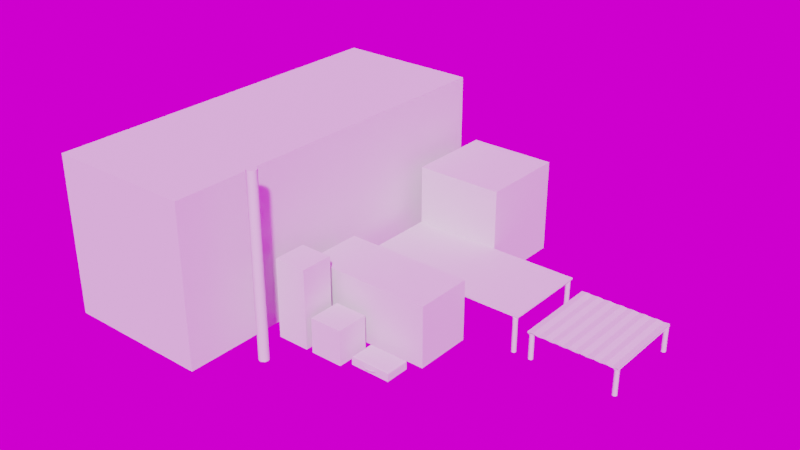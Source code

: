 # Source: Crates.blend  (saved by Blender 2.92.15; exported with 4.5.12 LTS)
import bpy
from mathutils import Matrix  # noqa: F401  (used for matrix-valued properties, if any)

bpy.ops.wm.read_factory_settings(use_empty=True)
scene = bpy.context.scene
scene.name = 'Scene'

# ---- collections
col_collection = bpy.data.collections.new('Collection'); scene.collection.children.link(col_collection)

# ---- images (referenced by path relative to the original .blend; pixels are not part of the script)
import os
ASSET_DIR = os.environ.get("B2B_ASSET_DIR", "")  # directory of the original .blend (textures are referenced by path, not embedded)
HERE = os.path.dirname(os.path.abspath(__file__))  # packed textures are extracted next to this script under _unpacked/

def load_image(name, relpath, width, height, colorspace="sRGB"):
    """Load a texture the original file referenced (path relative to the .blend, or extracted next to this script)."""
    p = next((c for c in (os.path.join(HERE, relpath), os.path.join(ASSET_DIR, relpath)) if relpath and os.path.exists(c)), "")
    if p:
        img = bpy.data.images.load(p, check_existing=True)
        img.name = name
    else:  # same state as the original file: an image datablock whose file is absent (Cycles renders it pink)
        img = bpy.data.images.new(name, width, height)
        img.source = "FILE"
        img.filepath = "//" + (relpath or name)
    img.colorspace_settings.name = colorspace
    return img
img_peppermint_powerplant_4k_hdr = load_image('peppermint_powerplant_4k.hdr', 'peppermint_powerplant_4k.hdr', 1024, 1024, 'Linear Rec.709')

# ---- node groups
ng_auto_smooth = bpy.data.node_groups.new('Auto Smooth', 'GeometryNodeTree')
_s = ng_auto_smooth.interface.new_socket(name='Geometry', in_out='OUTPUT', socket_type='NodeSocketGeometry')
_s = ng_auto_smooth.interface.new_socket(name='Geometry', in_out='INPUT', socket_type='NodeSocketGeometry')
_s = ng_auto_smooth.interface.new_socket(name='Angle', in_out='INPUT', socket_type='NodeSocketFloat')
_s.subtype = 'ANGLE'
_s.min_value = 0.0
_s.max_value = 3.142
ng_auto_smooth.is_modifier = True
_N = ng_auto_smooth.nodes; _L = ng_auto_smooth.links
n0 = _N.new('NodeGroupOutput'); n0.name = 'Group Output'; n0.location = (480, -100)
n1 = _N.new('NodeGroupInput'); n1.name = 'Group Input'; n1.location = (-420, -300)
n2 = _N.new('NodeGroupInput'); n2.name = 'Group Input.001'; n2.location = (-60, -100)
n3 = _N.new('GeometryNodeSetShadeSmooth'); n3.name = 'Set Shade Smooth'; n3.location = (120, -100)
n3.domain = 'EDGE'
n4 = _N.new('GeometryNodeSetShadeSmooth'); n4.name = 'Set Shade Smooth.001'; n4.location = (300, -100)
n5 = _N.new('GeometryNodeInputMeshEdgeAngle'); n5.name = 'Edge Angle'; n5.location = (-420, -220)
n6 = _N.new('GeometryNodeInputEdgeSmooth'); n6.name = 'Is Edge Smooth'; n6.location = (-60, -160)
n7 = _N.new('GeometryNodeInputShadeSmooth'); n7.name = 'Is Face Smooth'; n7.location = (-240, -340)
n8 = _N.new('FunctionNodeBooleanMath'); n8.name = 'Boolean Math'; n8.location = (-60, -220)
n9 = _N.new('FunctionNodeCompare'); n9.name = 'Compare'; n9.location = (-240, -180)
n9.operation = 'LESS_EQUAL'
_L.new(n5.outputs[0], n9.inputs[0])
_L.new(n4.outputs[0], n0.inputs[0])
_L.new(n1.outputs[1], n9.inputs[1])
_L.new(n9.outputs[0], n8.inputs[0])
_L.new(n7.outputs[0], n8.inputs[1])
_L.new(n2.outputs[0], n3.inputs[0])
_L.new(n6.outputs[0], n3.inputs[1])
_L.new(n3.outputs[0], n4.inputs[0])
_L.new(n8.outputs[0], n3.inputs[2])
n0.is_active_output = True

# ---- world
world_world = bpy.data.worlds.new('World'); scene.world = world_world
world_world.use_nodes = True; world_world.node_tree.nodes.clear()
_N = world_world.node_tree.nodes; _L = world_world.node_tree.links
n0 = _N.new('ShaderNodeOutputWorld'); n0.name = 'World Output'; n0.location = (300, 300)
n1 = _N.new('ShaderNodeBackground'); n1.name = 'Background'; n1.location = (-35, 356)
n2 = _N.new('ShaderNodeTexEnvironment'); n2.name = 'Environment Texture.001'; n2.location = (-568, 420)
n2.image = img_peppermint_powerplant_4k_hdr
n3 = _N.new('ShaderNodeMapping'); n3.name = 'Mapping.001'; n3.location = (-895, 457)
n3.width = 240
n4 = _N.new('ShaderNodeTexCoord'); n4.name = 'Texture Coordinate.001'; n4.location = (-1108, 439)
n5 = _N.new('ShaderNodeHueSaturation'); n5.name = 'Hue Saturation Value'; n5.location = (-248, 358)
_L.new(n1.outputs[0], n0.inputs[0])
_L.new(n2.outputs[0], n5.inputs[4])
_L.new(n3.outputs[0], n2.inputs[0])
_L.new(n4.outputs[0], n3.inputs[0])
_L.new(n5.outputs[0], n1.inputs[0])
n0.is_active_output = True
world_world.color = (0.05088, 0.05088, 0.05088)
world_world.use_sun_shadow = False
world_world.sun_shadow_jitter_overblur = 0.0

# ---- meshes
me_cube_287 = bpy.data.meshes.new('Cube.287')
me_cube_287.from_pydata([(1.0, 1.0, 1.0), (1.0, 1.0, -1.0), (1.0, -1.0, 1.0), (1.0, -1.0, -1.0), (-1.0, 1.0, 1.0), (-1.0, 1.0, -1.0), (-1.0, -1.0, 1.0), (-1.0, -1.0, -1.0)], [], [(5, 1, 3, 7), (7, 6, 4, 5), (3, 2, 6, 7), (0, 4, 6, 2), (1, 0, 2, 3), (5, 4, 0, 1)])
_uv = me_cube_287.uv_layers.new(name='UVMap')
_uv.uv.foreach_set('vector', [0.125, 0.5, 0.375, 0.5, 0.375, 0.75, 0.125, 0.75, 0.375, 0.0, 0.625, 0.0, 0.625, 0.25, 0.375, 0.25, 0.375, 0.75, 0.625, 0.75, 0.625, 1.0, 0.375, 1.0, 0.625, 0.5, 0.875, 0.5, 0.875, 0.75, 0.625, 0.75, 0.375, 0.5, 0.625, 0.5, 0.625, 0.75, 0.375, 0.75, 0.375, 0.25, 0.625, 0.25, 0.625, 0.5, 0.375, 0.5])
me_cube_287.use_remesh_fix_poles = True
me_cube_287.use_remesh_preserve_attributes = False
me_cube_287.use_mirror_vertex_groups = False
me_cube_287.update()
me_cylinder_005 = bpy.data.meshes.new('Cylinder.005')
me_cylinder_005.from_pydata([(1.377, 0.6781, -0.8599), (1.377, 0.6781, -8.853e-07), (1.377, 0.7154, -0.8599), (1.377, 0.7154, -8.853e-07), (1.396, 0.7104, -0.8599), (1.396, 0.7104, -8.853e-07), (1.41, 0.6967, -0.8599), (1.41, 0.6967, -8.853e-07), (1.415, 0.6781, -0.8599), (1.415, 0.6781, -8.853e-07), (1.41, 0.6595, -0.8599), (1.41, 0.6595, -8.853e-07), (1.396, 0.6459, -0.8599), (1.396, 0.6459, -8.853e-07), (1.377, 0.6409, -0.8599), (1.377, 0.6409, -8.853e-07), (1.359, 0.6459, -0.8599), (1.359, 0.6459, -8.853e-07), (1.345, 0.6595, -0.8599), (1.345, 0.6595, -8.853e-07), (1.34, 0.6781, -0.8599), (1.34, 0.6781, -8.853e-07), (1.345, 0.6967, -0.8599), (1.345, 0.6967, -8.853e-07), (1.359, 0.7104, -0.8599), (1.359, 0.7104, -8.853e-07), (0.0402, -0.7144, -0.864), (0.0402, 0.6985, -0.864), (0.0402, -0.7144, -0.9013), (0.0402, 0.6985, -0.9013), (0.05883, -0.7144, -0.8963), (0.05883, 0.6985, -0.8963), (0.07246, -0.7144, -0.8827), (0.07246, 0.6985, -0.8827), (0.07745, -0.7144, -0.864), (0.07745, 0.6985, -0.864), (0.07246, -0.7144, -0.8454), (0.07246, 0.6985, -0.8454), (0.05883, -0.7144, -0.8318), (0.05883, 0.6985, -0.8318), (0.0402, -0.7144, -0.8268), (0.0402, 0.6985, -0.8268), (0.02158, -0.7144, -0.8318), (0.02158, 0.6985, -0.8318), (0.007947, -0.7144, -0.8454), (0.007947, 0.6985, -0.8454), (0.002957, -0.7144, -0.864), (0.002957, 0.6985, -0.864), (0.007947, -0.7144, -0.8827), (0.007947, 0.6985, -0.8827), (0.02158, -0.7144, -0.8963), (0.02158, 0.6985, -0.8963), (1.377, -0.7144, -0.864), (1.377, 0.6985, -0.864), (1.377, -0.7144, -0.9013), (1.377, 0.6985, -0.9013), (1.396, -0.7144, -0.8963), (1.396, 0.6985, -0.8963), (1.41, -0.7144, -0.8827), (1.41, 0.6985, -0.8827), (1.415, -0.7144, -0.864), (1.415, 0.6985, -0.864), (1.41, -0.7144, -0.8454), (1.41, 0.6985, -0.8454), (1.396, -0.7144, -0.8318), (1.396, 0.6985, -0.8318), (1.377, -0.7144, -0.8268), (1.377, 0.6985, -0.8268), (1.359, -0.7144, -0.8318), (1.359, 0.6985, -0.8318), (1.345, -0.7144, -0.8454), (1.345, 0.6985, -0.8454), (1.34, -0.7144, -0.864), (1.34, 0.6985, -0.864), (1.345, -0.7144, -0.8827), (1.345, 0.6985, -0.8827), (1.359, -0.7144, -0.8963), (1.359, 0.6985, -0.8963), (1.377, -0.6781, -0.8599), (1.377, -0.6781, -1.022e-06), (1.377, -0.6409, -0.8599), (1.377, -0.6409, -1.022e-06), (1.396, -0.6459, -0.8599), (1.396, -0.6459, -1.022e-06), (1.41, -0.6595, -0.8599), (1.41, -0.6595, -1.022e-06), (1.415, -0.6781, -0.8599), (1.415, -0.6781, -1.022e-06), (1.41, -0.6968, -0.8599), (1.41, -0.6968, -1.022e-06), (1.396, -0.7104, -0.8599), (1.396, -0.7104, -1.022e-06), (1.377, -0.7154, -0.8599), (1.377, -0.7154, -1.022e-06), (1.359, -0.7104, -0.8599), (1.359, -0.7104, -1.022e-06), (1.345, -0.6968, -0.8599), (1.345, -0.6968, -1.022e-06), (1.34, -0.6781, -0.8599), (1.34, -0.6781, -1.022e-06), (1.345, -0.6595, -0.8599), (1.345, -0.6595, -1.022e-06), (1.359, -0.6459, -0.8599), (1.359, -0.6459, -1.022e-06), (0.04519, 0.6781, -0.8599), (0.04519, 0.6781, -1.464e-06), (0.04519, 0.7154, -0.8599), (0.04519, 0.7154, -1.464e-06), (0.06382, 0.7104, -0.8599), (0.06382, 0.7104, -1.464e-06), (0.07745, 0.6967, -0.8599), (0.07745, 0.6967, -1.464e-06), (0.08244, 0.6781, -0.8599), (0.08244, 0.6781, -1.464e-06), (0.07745, 0.6595, -0.8599), (0.07745, 0.6595, -1.464e-06), (0.06382, 0.6459, -0.8599), (0.06382, 0.6459, -1.464e-06), (0.04519, 0.6409, -0.8599), (0.04519, 0.6409, -1.464e-06), (0.02657, 0.6459, -0.8599), (0.02657, 0.6459, -1.464e-06), (0.01294, 0.6595, -0.8599), (0.01294, 0.6595, -1.464e-06), (0.007947, 0.6781, -0.8599), (0.007947, 0.6781, -1.464e-06), (0.01294, 0.6967, -0.8599), (0.01294, 0.6967, -1.464e-06), (0.02657, 0.7104, -0.8599), (0.02657, 0.7104, -1.464e-06), (0.04519, -0.6781, -0.8599), (0.04519, -0.6781, -1.022e-06), (0.04519, -0.6409, -0.8599), (0.04519, -0.6409, -1.022e-06), (0.06382, -0.6459, -0.8599), (0.06382, -0.6459, -1.022e-06), (0.07745, -0.6595, -0.8599), (0.07745, -0.6595, -1.022e-06), (0.08244, -0.6781, -0.8599), (0.08244, -0.6781, -1.022e-06), (0.07745, -0.6968, -0.8599), (0.07745, -0.6968, -1.022e-06), (0.06382, -0.7104, -0.8599), (0.06382, -0.7104, -1.022e-06), (0.04519, -0.7154, -0.8599), (0.04519, -0.7154, -1.022e-06), (0.02657, -0.7104, -0.8599), (0.02657, -0.7104, -1.022e-06), (0.01294, -0.6968, -0.8599), (0.01294, -0.6968, -1.022e-06), (0.007947, -0.6781, -0.8599), (0.007947, -0.6781, -1.022e-06), (0.01294, -0.6595, -0.8599), (0.01294, -0.6595, -1.022e-06), (0.02657, -0.6459, -0.8599), (0.02657, -0.6459, -1.022e-06), (0.007947, 0.6985, -0.8827), (0.007947, 0.6985, -0.9313), (0.007947, -0.7144, -0.8827), (0.007947, -0.7144, -0.9313), (1.431, 0.6985, -0.8607), (1.431, 0.6985, -0.9093), (1.431, -0.7144, -0.8607), (1.431, -0.7144, -0.9093), (1.336, -0.7144, -0.8827), (1.241, -0.7144, -0.8607), (1.146, -0.7144, -0.8827), (1.051, -0.7144, -0.8607), (0.9565, -0.7144, -0.8827), (0.8616, -0.7144, -0.8607), (0.7668, -0.7144, -0.8827), (0.6719, -0.7144, -0.8607), (0.5771, -0.7144, -0.8827), (0.4822, -0.7144, -0.8607), (0.3874, -0.7144, -0.8827), (0.2925, -0.7144, -0.8607), (0.1977, -0.7144, -0.8827), (0.1028, -0.7144, -0.8607), (0.1028, -0.7144, -0.9093), (0.1977, -0.7144, -0.9313), (0.2925, -0.7144, -0.9093), (0.3874, -0.7144, -0.9313), (0.4822, -0.7144, -0.9093), (0.5771, -0.7144, -0.9313), (0.6719, -0.7144, -0.9093), (0.7668, -0.7144, -0.9313), (0.8616, -0.7144, -0.9093), (0.9565, -0.7144, -0.9313), (1.051, -0.7144, -0.9093), (1.146, -0.7144, -0.9313), (1.241, -0.7144, -0.9093), (1.336, -0.7144, -0.9313), (0.1028, 0.6985, -0.8607), (0.1977, 0.6985, -0.8827), (0.2925, 0.6985, -0.8607), (0.3874, 0.6985, -0.8827), (0.4822, 0.6985, -0.8607), (0.5771, 0.6985, -0.8827), (0.6719, 0.6985, -0.8607), (0.7668, 0.6985, -0.8827), (0.8616, 0.6985, -0.8607), (0.9565, 0.6985, -0.8827), (1.051, 0.6985, -0.8607), (1.146, 0.6985, -0.8827), (1.241, 0.6985, -0.8607), (1.336, 0.6985, -0.8827), (1.336, 0.6985, -0.9313), (1.241, 0.6985, -0.9093), (1.146, 0.6985, -0.9313), (1.051, 0.6985, -0.9093), (0.9565, 0.6985, -0.9313), (0.8616, 0.6985, -0.9093), (0.7668, 0.6985, -0.9313), (0.6719, 0.6985, -0.9093), (0.5771, 0.6985, -0.9313), (0.4822, 0.6985, -0.9093), (0.3874, 0.6985, -0.9313), (0.2925, 0.6985, -0.9093), (0.1977, 0.6985, -0.9313), (0.1028, 0.6985, -0.9093)], [], [(0, 2, 4), (1, 5, 3), (2, 3, 5, 4), (0, 4, 6), (1, 7, 5), (4, 5, 7, 6), (0, 6, 8), (1, 9, 7), (6, 7, 9, 8), (0, 8, 10), (1, 11, 9), (8, 9, 11, 10), (0, 10, 12), (1, 13, 11), (10, 11, 13, 12), (0, 12, 14), (1, 15, 13), (12, 13, 15, 14), (0, 14, 16), (1, 17, 15), (14, 15, 17, 16), (0, 16, 18), (1, 19, 17), (16, 17, 19, 18), (0, 18, 20), (1, 21, 19), (18, 19, 21, 20), (0, 20, 22), (1, 23, 21), (20, 21, 23, 22), (0, 22, 24), (1, 25, 23), (22, 23, 25, 24), (0, 24, 2), (1, 3, 25), (24, 25, 3, 2), (26, 28, 30), (27, 31, 29), (28, 29, 31, 30), (26, 30, 32), (27, 33, 31), (30, 31, 33, 32), (26, 32, 34), (27, 35, 33), (32, 33, 35, 34), (26, 34, 36), (27, 37, 35), (34, 35, 37, 36), (26, 36, 38), (27, 39, 37), (36, 37, 39, 38), (26, 38, 40), (27, 41, 39), (38, 39, 41, 40), (26, 40, 42), (27, 43, 41), (40, 41, 43, 42), (26, 42, 44), (27, 45, 43), (42, 43, 45, 44), (26, 44, 46), (27, 47, 45), (44, 45, 47, 46), (26, 46, 48), (27, 49, 47), (46, 47, 49, 48), (26, 48, 50), (27, 51, 49), (48, 49, 51, 50), (26, 50, 28), (27, 29, 51), (50, 51, 29, 28), (52, 54, 56), (53, 57, 55), (54, 55, 57, 56), (52, 56, 58), (53, 59, 57), (56, 57, 59, 58), (52, 58, 60), (53, 61, 59), (58, 59, 61, 60), (52, 60, 62), (53, 63, 61), (60, 61, 63, 62), (52, 62, 64), (53, 65, 63), (62, 63, 65, 64), (52, 64, 66), (53, 67, 65), (64, 65, 67, 66), (52, 66, 68), (53, 69, 67), (66, 67, 69, 68), (52, 68, 70), (53, 71, 69), (68, 69, 71, 70), (52, 70, 72), (53, 73, 71), (70, 71, 73, 72), (52, 72, 74), (53, 75, 73), (72, 73, 75, 74), (52, 74, 76), (53, 77, 75), (74, 75, 77, 76), (52, 76, 54), (53, 55, 77), (76, 77, 55, 54), (78, 80, 82), (79, 83, 81), (80, 81, 83, 82), (78, 82, 84), (79, 85, 83), (82, 83, 85, 84), (78, 84, 86), (79, 87, 85), (84, 85, 87, 86), (78, 86, 88), (79, 89, 87), (86, 87, 89, 88), (78, 88, 90), (79, 91, 89), (88, 89, 91, 90), (78, 90, 92), (79, 93, 91), (90, 91, 93, 92), (78, 92, 94), (79, 95, 93), (92, 93, 95, 94), (78, 94, 96), (79, 97, 95), (94, 95, 97, 96), (78, 96, 98), (79, 99, 97), (96, 97, 99, 98), (78, 98, 100), (79, 101, 99), (98, 99, 101, 100), (78, 100, 102), (79, 103, 101), (100, 101, 103, 102), (78, 102, 80), (79, 81, 103), (102, 103, 81, 80), (104, 106, 108), (105, 109, 107), (106, 107, 109, 108), (104, 108, 110), (105, 111, 109), (108, 109, 111, 110), (104, 110, 112), (105, 113, 111), (110, 111, 113, 112), (104, 112, 114), (105, 115, 113), (112, 113, 115, 114), (104, 114, 116), (105, 117, 115), (114, 115, 117, 116), (104, 116, 118), (105, 119, 117), (116, 117, 119, 118), (104, 118, 120), (105, 121, 119), (118, 119, 121, 120), (104, 120, 122), (105, 123, 121), (120, 121, 123, 122), (104, 122, 124), (105, 125, 123), (122, 123, 125, 124), (104, 124, 126), (105, 127, 125), (124, 125, 127, 126), (104, 126, 128), (105, 129, 127), (126, 127, 129, 128), (104, 128, 106), (105, 107, 129), (128, 129, 107, 106), (130, 132, 134), (131, 135, 133), (132, 133, 135, 134), (130, 134, 136), (131, 137, 135), (134, 135, 137, 136), (130, 136, 138), (131, 139, 137), (136, 137, 139, 138), (130, 138, 140), (131, 141, 139), (138, 139, 141, 140), (130, 140, 142), (131, 143, 141), (140, 141, 143, 142), (130, 142, 144), (131, 145, 143), (142, 143, 145, 144), (130, 144, 146), (131, 147, 145), (144, 145, 147, 146), (130, 146, 148), (131, 149, 147), (146, 147, 149, 148), (130, 148, 150), (131, 151, 149), (148, 149, 151, 150), (130, 150, 152), (131, 153, 151), (150, 151, 153, 152), (130, 152, 154), (131, 155, 153), (152, 153, 155, 154), (130, 154, 132), (131, 133, 155), (154, 155, 133, 132), (156, 157, 159, 158), (164, 191, 163, 162), (162, 163, 161, 160), (192, 219, 157, 156), (164, 162, 160, 205), (178, 159, 157, 219), (163, 191, 206, 161), (191, 190, 207, 206), (190, 189, 208, 207), (189, 188, 209, 208), (188, 187, 210, 209), (187, 186, 211, 210), (186, 185, 212, 211), (185, 184, 213, 212), (184, 183, 214, 213), (183, 182, 215, 214), (182, 181, 216, 215), (181, 180, 217, 216), (180, 179, 218, 217), (179, 178, 219, 218), (158, 177, 192, 156), (177, 176, 193, 192), (176, 175, 194, 193), (175, 174, 195, 194), (174, 173, 196, 195), (173, 172, 197, 196), (172, 171, 198, 197), (171, 170, 199, 198), (170, 169, 200, 199), (169, 168, 201, 200), (168, 167, 202, 201), (167, 166, 203, 202), (166, 165, 204, 203), (165, 164, 205, 204), (160, 161, 206, 205), (205, 206, 207, 204), (204, 207, 208, 203), (203, 208, 209, 202), (202, 209, 210, 201), (201, 210, 211, 200), (200, 211, 212, 199), (199, 212, 213, 198), (198, 213, 214, 197), (197, 214, 215, 196), (196, 215, 216, 195), (195, 216, 217, 194), (194, 217, 218, 193), (193, 218, 219, 192), (158, 159, 178, 177), (177, 178, 179, 176), (176, 179, 180, 175), (175, 180, 181, 174), (174, 181, 182, 173), (173, 182, 183, 172), (172, 183, 184, 171), (171, 184, 185, 170), (170, 185, 186, 169), (169, 186, 187, 168), (168, 187, 188, 167), (167, 188, 189, 166), (166, 189, 190, 165), (165, 190, 191, 164)])
_uv = me_cylinder_005.uv_layers.new(name='UVMap')
_uv.uv.foreach_set('vector', [0.75, 0.25, 0.75, 0.49, 0.87, 0.4578, 0.25, 0.25, 0.37, 0.4578, 0.25, 0.49, 1.0, 0.5, 1.0, 1.0, 0.9167, 1.0, 0.9167, 0.5, 0.75, 0.25, 0.87, 0.4578, 0.9578, 0.37, 0.25, 0.25, 0.4578, 0.37, 0.37, 0.4578, 0.9167, 0.5, 0.9167, 1.0, 0.8333, 1.0, 0.8333, 0.5, 0.75, 0.25, 0.9578, 0.37, 0.99, 0.25, 0.25, 0.25, 0.49, 0.25, 0.4578, 0.37, 0.8333, 0.5, 0.8333, 1.0, 0.75, 1.0, 0.75, 0.5, 0.75, 0.25, 0.99, 0.25, 0.9578, 0.13, 0.25, 0.25, 0.4578, 0.13, 0.49, 0.25, 0.75, 0.5, 0.75, 1.0, 0.6667, 1.0, 0.6667, 0.5, 0.75, 0.25, 0.9578, 0.13, 0.87, 0.04215, 0.25, 0.25, 0.37, 0.04215, 0.4578, 0.13, 0.6667, 0.5, 0.6667, 1.0, 0.5833, 1.0, 0.5833, 0.5, 0.75, 0.25, 0.87, 0.04215, 0.75, 0.01, 0.25, 0.25, 0.25, 0.01, 0.37, 0.04215, 0.5833, 0.5, 0.5833, 1.0, 0.5, 1.0, 0.5, 0.5, 0.75, 0.25, 0.75, 0.01, 0.63, 0.04215, 0.25, 0.25, 0.13, 0.04215, 0.25, 0.01, 0.5, 0.5, 0.5, 1.0, 0.4167, 1.0, 0.4167, 0.5, 0.75, 0.25, 0.63, 0.04215, 0.5422, 0.13, 0.25, 0.25, 0.04215, 0.13, 0.13, 0.04215, 0.4167, 0.5, 0.4167, 1.0, 0.3333, 1.0, 0.3333, 0.5, 0.75, 0.25, 0.5422, 0.13, 0.51, 0.25, 0.25, 0.25, 0.01, 0.25, 0.04215, 0.13, 0.3333, 0.5, 0.3333, 1.0, 0.25, 1.0, 0.25, 0.5, 0.75, 0.25, 0.51, 0.25, 0.5422, 0.37, 0.25, 0.25, 0.04215, 0.37, 0.01, 0.25, 0.25, 0.5, 0.25, 1.0, 0.1667, 1.0, 0.1667, 0.5, 0.75, 0.25, 0.5422, 0.37, 0.63, 0.4578, 0.25, 0.25, 0.13, 0.4578, 0.04215, 0.37, 0.1667, 0.5, 0.1667, 1.0, 0.08333, 1.0, 0.08333, 0.5, 0.75, 0.25, 0.63, 0.4578, 0.75, 0.49, 0.25, 0.25, 0.25, 0.49, 0.13, 0.4578, 0.08333, 0.5, 0.08333, 1.0, 7.451e-08, 1.0, 7.451e-08, 0.5, 0.75, 0.25, 0.75, 0.49, 0.87, 0.4578, 0.25, 0.25, 0.37, 0.4578, 0.25, 0.49, 1.0, 0.5, 1.0, 1.0, 0.9167, 1.0, 0.9167, 0.5, 0.75, 0.25, 0.87, 0.4578, 0.9578, 0.37, 0.25, 0.25, 0.4578, 0.37, 0.37, 0.4578, 0.9167, 0.5, 0.9167, 1.0, 0.8333, 1.0, 0.8333, 0.5, 0.75, 0.25, 0.9578, 0.37, 0.99, 0.25, 0.25, 0.25, 0.49, 0.25, 0.4578, 0.37, 0.8333, 0.5, 0.8333, 1.0, 0.75, 1.0, 0.75, 0.5, 0.75, 0.25, 0.99, 0.25, 0.9578, 0.13, 0.25, 0.25, 0.4578, 0.13, 0.49, 0.25, 0.75, 0.5, 0.75, 1.0, 0.6667, 1.0, 0.6667, 0.5, 0.75, 0.25, 0.9578, 0.13, 0.87, 0.04215, 0.25, 0.25, 0.37, 0.04215, 0.4578, 0.13, 0.6667, 0.5, 0.6667, 1.0, 0.5833, 1.0, 0.5833, 0.5, 0.75, 0.25, 0.87, 0.04215, 0.75, 0.01, 0.25, 0.25, 0.25, 0.01, 0.37, 0.04215, 0.5833, 0.5, 0.5833, 1.0, 0.5, 1.0, 0.5, 0.5, 0.75, 0.25, 0.75, 0.01, 0.63, 0.04215, 0.25, 0.25, 0.13, 0.04215, 0.25, 0.01, 0.5, 0.5, 0.5, 1.0, 0.4167, 1.0, 0.4167, 0.5, 0.75, 0.25, 0.63, 0.04215, 0.5422, 0.13, 0.25, 0.25, 0.04215, 0.13, 0.13, 0.04215, 0.4167, 0.5, 0.4167, 1.0, 0.3333, 1.0, 0.3333, 0.5, 0.75, 0.25, 0.5422, 0.13, 0.51, 0.25, 0.25, 0.25, 0.01, 0.25, 0.04215, 0.13, 0.3333, 0.5, 0.3333, 1.0, 0.25, 1.0, 0.25, 0.5, 0.75, 0.25, 0.51, 0.25, 0.5422, 0.37, 0.25, 0.25, 0.04215, 0.37, 0.01, 0.25, 0.25, 0.5, 0.25, 1.0, 0.1667, 1.0, 0.1667, 0.5, 0.75, 0.25, 0.5422, 0.37, 0.63, 0.4578, 0.25, 0.25, 0.13, 0.4578, 0.04215, 0.37, 0.1667, 0.5, 0.1667, 1.0, 0.08333, 1.0, 0.08333, 0.5, 0.75, 0.25, 0.63, 0.4578, 0.75, 0.49, 0.25, 0.25, 0.25, 0.49, 0.13, 0.4578, 0.08333, 0.5, 0.08333, 1.0, 7.451e-08, 1.0, 7.451e-08, 0.5, 0.75, 0.25, 0.75, 0.49, 0.87, 0.4578, 0.25, 0.25, 0.37, 0.4578, 0.25, 0.49, 1.0, 0.5, 1.0, 1.0, 0.9167, 1.0, 0.9167, 0.5, 0.75, 0.25, 0.87, 0.4578, 0.9578, 0.37, 0.25, 0.25, 0.4578, 0.37, 0.37, 0.4578, 0.9167, 0.5, 0.9167, 1.0, 0.8333, 1.0, 0.8333, 0.5, 0.75, 0.25, 0.9578, 0.37, 0.99, 0.25, 0.25, 0.25, 0.49, 0.25, 0.4578, 0.37, 0.8333, 0.5, 0.8333, 1.0, 0.75, 1.0, 0.75, 0.5, 0.75, 0.25, 0.99, 0.25, 0.9578, 0.13, 0.25, 0.25, 0.4578, 0.13, 0.49, 0.25, 0.75, 0.5, 0.75, 1.0, 0.6667, 1.0, 0.6667, 0.5, 0.75, 0.25, 0.9578, 0.13, 0.87, 0.04215, 0.25, 0.25, 0.37, 0.04215, 0.4578, 0.13, 0.6667, 0.5, 0.6667, 1.0, 0.5833, 1.0, 0.5833, 0.5, 0.75, 0.25, 0.87, 0.04215, 0.75, 0.01, 0.25, 0.25, 0.25, 0.01, 0.37, 0.04215, 0.5833, 0.5, 0.5833, 1.0, 0.5, 1.0, 0.5, 0.5, 0.75, 0.25, 0.75, 0.01, 0.63, 0.04215, 0.25, 0.25, 0.13, 0.04215, 0.25, 0.01, 0.5, 0.5, 0.5, 1.0, 0.4167, 1.0, 0.4167, 0.5, 0.75, 0.25, 0.63, 0.04215, 0.5422, 0.13, 0.25, 0.25, 0.04215, 0.13, 0.13, 0.04215, 0.4167, 0.5, 0.4167, 1.0, 0.3333, 1.0, 0.3333, 0.5, 0.75, 0.25, 0.5422, 0.13, 0.51, 0.25, 0.25, 0.25, 0.01, 0.25, 0.04215, 0.13, 0.3333, 0.5, 0.3333, 1.0, 0.25, 1.0, 0.25, 0.5, 0.75, 0.25, 0.51, 0.25, 0.5422, 0.37, 0.25, 0.25, 0.04215, 0.37, 0.01, 0.25, 0.25, 0.5, 0.25, 1.0, 0.1667, 1.0, 0.1667, 0.5, 0.75, 0.25, 0.5422, 0.37, 0.63, 0.4578, 0.25, 0.25, 0.13, 0.4578, 0.04215, 0.37, 0.1667, 0.5, 0.1667, 1.0, 0.08333, 1.0, 0.08333, 0.5, 0.75, 0.25, 0.63, 0.4578, 0.75, 0.49, 0.25, 0.25, 0.25, 0.49, 0.13, 0.4578, 0.08333, 0.5, 0.08333, 1.0, 7.451e-08, 1.0, 7.451e-08, 0.5, 0.75, 0.25, 0.75, 0.49, 0.87, 0.4578, 0.25, 0.25, 0.37, 0.4578, 0.25, 0.49, 1.0, 0.5, 1.0, 1.0, 0.9167, 1.0, 0.9167, 0.5, 0.75, 0.25, 0.87, 0.4578, 0.9578, 0.37, 0.25, 0.25, 0.4578, 0.37, 0.37, 0.4578, 0.9167, 0.5, 0.9167, 1.0, 0.8333, 1.0, 0.8333, 0.5, 0.75, 0.25, 0.9578, 0.37, 0.99, 0.25, 0.25, 0.25, 0.49, 0.25, 0.4578, 0.37, 0.8333, 0.5, 0.8333, 1.0, 0.75, 1.0, 0.75, 0.5, 0.75, 0.25, 0.99, 0.25, 0.9578, 0.13, 0.25, 0.25, 0.4578, 0.13, 0.49, 0.25, 0.75, 0.5, 0.75, 1.0, 0.6667, 1.0, 0.6667, 0.5, 0.75, 0.25, 0.9578, 0.13, 0.87, 0.04215, 0.25, 0.25, 0.37, 0.04215, 0.4578, 0.13, 0.6667, 0.5, 0.6667, 1.0, 0.5833, 1.0, 0.5833, 0.5, 0.75, 0.25, 0.87, 0.04215, 0.75, 0.01, 0.25, 0.25, 0.25, 0.01, 0.37, 0.04215, 0.5833, 0.5, 0.5833, 1.0, 0.5, 1.0, 0.5, 0.5, 0.75, 0.25, 0.75, 0.01, 0.63, 0.04215, 0.25, 0.25, 0.13, 0.04215, 0.25, 0.01, 0.5, 0.5, 0.5, 1.0, 0.4167, 1.0, 0.4167, 0.5, 0.75, 0.25, 0.63, 0.04215, 0.5422, 0.13, 0.25, 0.25, 0.04215, 0.13, 0.13, 0.04215, 0.4167, 0.5, 0.4167, 1.0, 0.3333, 1.0, 0.3333, 0.5, 0.75, 0.25, 0.5422, 0.13, 0.51, 0.25, 0.25, 0.25, 0.01, 0.25, 0.04215, 0.13, 0.3333, 0.5, 0.3333, 1.0, 0.25, 1.0, 0.25, 0.5, 0.75, 0.25, 0.51, 0.25, 0.5422, 0.37, 0.25, 0.25, 0.04215, 0.37, 0.01, 0.25, 0.25, 0.5, 0.25, 1.0, 0.1667, 1.0, 0.1667, 0.5, 0.75, 0.25, 0.5422, 0.37, 0.63, 0.4578, 0.25, 0.25, 0.13, 0.4578, 0.04215, 0.37, 0.1667, 0.5, 0.1667, 1.0, 0.08333, 1.0, 0.08333, 0.5, 0.75, 0.25, 0.63, 0.4578, 0.75, 0.49, 0.25, 0.25, 0.25, 0.49, 0.13, 0.4578, 0.08333, 0.5, 0.08333, 1.0, 7.451e-08, 1.0, 7.451e-08, 0.5, 0.75, 0.25, 0.75, 0.49, 0.87, 0.4578, 0.25, 0.25, 0.37, 0.4578, 0.25, 0.49, 1.0, 0.5, 1.0, 1.0, 0.9167, 1.0, 0.9167, 0.5, 0.75, 0.25, 0.87, 0.4578, 0.9578, 0.37, 0.25, 0.25, 0.4578, 0.37, 0.37, 0.4578, 0.9167, 0.5, 0.9167, 1.0, 0.8333, 1.0, 0.8333, 0.5, 0.75, 0.25, 0.9578, 0.37, 0.99, 0.25, 0.25, 0.25, 0.49, 0.25, 0.4578, 0.37, 0.8333, 0.5, 0.8333, 1.0, 0.75, 1.0, 0.75, 0.5, 0.75, 0.25, 0.99, 0.25, 0.9578, 0.13, 0.25, 0.25, 0.4578, 0.13, 0.49, 0.25, 0.75, 0.5, 0.75, 1.0, 0.6667, 1.0, 0.6667, 0.5, 0.75, 0.25, 0.9578, 0.13, 0.87, 0.04215, 0.25, 0.25, 0.37, 0.04215, 0.4578, 0.13, 0.6667, 0.5, 0.6667, 1.0, 0.5833, 1.0, 0.5833, 0.5, 0.75, 0.25, 0.87, 0.04215, 0.75, 0.01, 0.25, 0.25, 0.25, 0.01, 0.37, 0.04215, 0.5833, 0.5, 0.5833, 1.0, 0.5, 1.0, 0.5, 0.5, 0.75, 0.25, 0.75, 0.01, 0.63, 0.04215, 0.25, 0.25, 0.13, 0.04215, 0.25, 0.01, 0.5, 0.5, 0.5, 1.0, 0.4167, 1.0, 0.4167, 0.5, 0.75, 0.25, 0.63, 0.04215, 0.5422, 0.13, 0.25, 0.25, 0.04215, 0.13, 0.13, 0.04215, 0.4167, 0.5, 0.4167, 1.0, 0.3333, 1.0, 0.3333, 0.5, 0.75, 0.25, 0.5422, 0.13, 0.51, 0.25, 0.25, 0.25, 0.01, 0.25, 0.04215, 0.13, 0.3333, 0.5, 0.3333, 1.0, 0.25, 1.0, 0.25, 0.5, 0.75, 0.25, 0.51, 0.25, 0.5422, 0.37, 0.25, 0.25, 0.04215, 0.37, 0.01, 0.25, 0.25, 0.5, 0.25, 1.0, 0.1667, 1.0, 0.1667, 0.5, 0.75, 0.25, 0.5422, 0.37, 0.63, 0.4578, 0.25, 0.25, 0.13, 0.4578, 0.04215, 0.37, 0.1667, 0.5, 0.1667, 1.0, 0.08333, 1.0, 0.08333, 0.5, 0.75, 0.25, 0.63, 0.4578, 0.75, 0.49, 0.25, 0.25, 0.25, 0.49, 0.13, 0.4578, 0.08333, 0.5, 0.08333, 1.0, 7.451e-08, 1.0, 7.451e-08, 0.5, 0.75, 0.25, 0.75, 0.49, 0.87, 0.4578, 0.25, 0.25, 0.37, 0.4578, 0.25, 0.49, 1.0, 0.5, 1.0, 1.0, 0.9167, 1.0, 0.9167, 0.5, 0.75, 0.25, 0.87, 0.4578, 0.9578, 0.37, 0.25, 0.25, 0.4578, 0.37, 0.37, 0.4578, 0.9167, 0.5, 0.9167, 1.0, 0.8333, 1.0, 0.8333, 0.5, 0.75, 0.25, 0.9578, 0.37, 0.99, 0.25, 0.25, 0.25, 0.49, 0.25, 0.4578, 0.37, 0.8333, 0.5, 0.8333, 1.0, 0.75, 1.0, 0.75, 0.5, 0.75, 0.25, 0.99, 0.25, 0.9578, 0.13, 0.25, 0.25, 0.4578, 0.13, 0.49, 0.25, 0.75, 0.5, 0.75, 1.0, 0.6667, 1.0, 0.6667, 0.5, 0.75, 0.25, 0.9578, 0.13, 0.87, 0.04215, 0.25, 0.25, 0.37, 0.04215, 0.4578, 0.13, 0.6667, 0.5, 0.6667, 1.0, 0.5833, 1.0, 0.5833, 0.5, 0.75, 0.25, 0.87, 0.04215, 0.75, 0.01, 0.25, 0.25, 0.25, 0.01, 0.37, 0.04215, 0.5833, 0.5, 0.5833, 1.0, 0.5, 1.0, 0.5, 0.5, 0.75, 0.25, 0.75, 0.01, 0.63, 0.04215, 0.25, 0.25, 0.13, 0.04215, 0.25, 0.01, 0.5, 0.5, 0.5, 1.0, 0.4167, 1.0, 0.4167, 0.5, 0.75, 0.25, 0.63, 0.04215, 0.5422, 0.13, 0.25, 0.25, 0.04215, 0.13, 0.13, 0.04215, 0.4167, 0.5, 0.4167, 1.0, 0.3333, 1.0, 0.3333, 0.5, 0.75, 0.25, 0.5422, 0.13, 0.51, 0.25, 0.25, 0.25, 0.01, 0.25, 0.04215, 0.13, 0.3333, 0.5, 0.3333, 1.0, 0.25, 1.0, 0.25, 0.5, 0.75, 0.25, 0.51, 0.25, 0.5422, 0.37, 0.25, 0.25, 0.04215, 0.37, 0.01, 0.25, 0.25, 0.5, 0.25, 1.0, 0.1667, 1.0, 0.1667, 0.5, 0.75, 0.25, 0.5422, 0.37, 0.63, 0.4578, 0.25, 0.25, 0.13, 0.4578, 0.04215, 0.37, 0.1667, 0.5, 0.1667, 1.0, 0.08333, 1.0, 0.08333, 0.5, 0.75, 0.25, 0.63, 0.4578, 0.75, 0.49, 0.25, 0.25, 0.25, 0.49, 0.13, 0.4578, 0.08333, 0.5, 0.08333, 1.0, 7.451e-08, 1.0, 7.451e-08, 0.5, 0.375, 0.0, 0.625, 0.0, 0.625, 0.25, 0.375, 0.25, 0.375, 0.4833, 0.625, 0.4833, 0.625, 0.5, 0.375, 0.5, 0.375, 0.5, 0.625, 0.5, 0.625, 0.75, 0.375, 0.75, 0.375, 0.9833, 0.625, 0.9833, 0.625, 1.0, 0.375, 1.0, 0.3583, 0.5, 0.375, 0.5, 0.375, 0.75, 0.3583, 0.75, 0.8583, 0.5, 0.875, 0.5, 0.875, 0.75, 0.8583, 0.75, 0.625, 0.5, 0.6417, 0.5, 0.6417, 0.75, 0.625, 0.75, 0.6417, 0.5, 0.6583, 0.5, 0.6583, 0.75, 0.6417, 0.75, 0.6583, 0.5, 0.675, 0.5, 0.675, 0.75, 0.6583, 0.75, 0.675, 0.5, 0.6917, 0.5, 0.6917, 0.75, 0.675, 0.75, 0.6917, 0.5, 0.7083, 0.5, 0.7083, 0.75, 0.6917, 0.75, 0.7083, 0.5, 0.725, 0.5, 0.725, 0.75, 0.7083, 0.75, 0.725, 0.5, 0.7417, 0.5, 0.7417, 0.75, 0.725, 0.75, 0.7417, 0.5, 0.7583, 0.5, 0.7583, 0.75, 0.7417, 0.75, 0.7583, 0.5, 0.775, 0.5, 0.775, 0.75, 0.7583, 0.75, 0.775, 0.5, 0.7917, 0.5, 0.7917, 0.75, 0.775, 0.75, 0.7917, 0.5, 0.8083, 0.5, 0.8083, 0.75, 0.7917, 0.75, 0.8083, 0.5, 0.825, 0.5, 0.825, 0.75, 0.8083, 0.75, 0.825, 0.5, 0.8417, 0.5, 0.8417, 0.75, 0.825, 0.75, 0.8417, 0.5, 0.8583, 0.5, 0.8583, 0.75, 0.8417, 0.75, 0.125, 0.5, 0.1417, 0.5, 0.1417, 0.75, 0.125, 0.75, 0.1417, 0.5, 0.1583, 0.5, 0.1583, 0.75, 0.1417, 0.75, 0.1583, 0.5, 0.175, 0.5, 0.175, 0.75, 0.1583, 0.75, 0.175, 0.5, 0.1917, 0.5, 0.1917, 0.75, 0.175, 0.75, 0.1917, 0.5, 0.2083, 0.5, 0.2083, 0.75, 0.1917, 0.75, 0.2083, 0.5, 0.225, 0.5, 0.225, 0.75, 0.2083, 0.75, 0.225, 0.5, 0.2417, 0.5, 0.2417, 0.75, 0.225, 0.75, 0.2417, 0.5, 0.2583, 0.5, 0.2583, 0.75, 0.2417, 0.75, 0.2583, 0.5, 0.275, 0.5, 0.275, 0.75, 0.2583, 0.75, 0.275, 0.5, 0.2917, 0.5, 0.2917, 0.75, 0.275, 0.75, 0.2917, 0.5, 0.3083, 0.5, 0.3083, 0.75, 0.2917, 0.75, 0.3083, 0.5, 0.325, 0.5, 0.325, 0.75, 0.3083, 0.75, 0.325, 0.5, 0.3417, 0.5, 0.3417, 0.75, 0.325, 0.75, 0.3417, 0.5, 0.3583, 0.5, 0.3583, 0.75, 0.3417, 0.75, 0.375, 0.75, 0.625, 0.75, 0.625, 0.7667, 0.375, 0.7667, 0.375, 0.7667, 0.625, 0.7667, 0.625, 0.7833, 0.375, 0.7833, 0.375, 0.7833, 0.625, 0.7833, 0.625, 0.8, 0.375, 0.8, 0.375, 0.8, 0.625, 0.8, 0.625, 0.8167, 0.375, 0.8167, 0.375, 0.8167, 0.625, 0.8167, 0.625, 0.8333, 0.375, 0.8333, 0.375, 0.8333, 0.625, 0.8333, 0.625, 0.85, 0.375, 0.85, 0.375, 0.85, 0.625, 0.85, 0.625, 0.8667, 0.375, 0.8667, 0.375, 0.8667, 0.625, 0.8667, 0.625, 0.8833, 0.375, 0.8833, 0.375, 0.8833, 0.625, 0.8833, 0.625, 0.9, 0.375, 0.9, 0.375, 0.9, 0.625, 0.9, 0.625, 0.9167, 0.375, 0.9167, 0.375, 0.9167, 0.625, 0.9167, 0.625, 0.9333, 0.375, 0.9333, 0.375, 0.9333, 0.625, 0.9333, 0.625, 0.95, 0.375, 0.95, 0.375, 0.95, 0.625, 0.95, 0.625, 0.9667, 0.375, 0.9667, 0.375, 0.9667, 0.625, 0.9667, 0.625, 0.9833, 0.375, 0.9833, 0.375, 0.25, 0.625, 0.25, 0.625, 0.2667, 0.375, 0.2667, 0.375, 0.2667, 0.625, 0.2667, 0.625, 0.2833, 0.375, 0.2833, 0.375, 0.2833, 0.625, 0.2833, 0.625, 0.3, 0.375, 0.3, 0.375, 0.3, 0.625, 0.3, 0.625, 0.3167, 0.375, 0.3167, 0.375, 0.3167, 0.625, 0.3167, 0.625, 0.3333, 0.375, 0.3333, 0.375, 0.3333, 0.625, 0.3333, 0.625, 0.35, 0.375, 0.35, 0.375, 0.35, 0.625, 0.35, 0.625, 0.3667, 0.375, 0.3667, 0.375, 0.3667, 0.625, 0.3667, 0.625, 0.3833, 0.375, 0.3833, 0.375, 0.3833, 0.625, 0.3833, 0.625, 0.4, 0.375, 0.4, 0.375, 0.4, 0.625, 0.4, 0.625, 0.4167, 0.375, 0.4167, 0.375, 0.4167, 0.625, 0.4167, 0.625, 0.4333, 0.375, 0.4333, 0.375, 0.4333, 0.625, 0.4333, 0.625, 0.45, 0.375, 0.45, 0.375, 0.45, 0.625, 0.45, 0.625, 0.4667, 0.375, 0.4667, 0.375, 0.4667, 0.625, 0.4667, 0.625, 0.4833, 0.375, 0.4833])
me_cylinder_005.use_remesh_fix_poles = True
me_cylinder_005.use_remesh_preserve_attributes = False
me_cylinder_005.use_mirror_vertex_groups = False
me_cylinder_005.update()
me_cube_292 = bpy.data.meshes.new('Cube.292')
me_cube_292.from_pydata([(-0.719, -0.7194, -0.772), (-0.719, -0.7194, 2.721), (-0.719, 0.7194, -0.772), (-0.719, 0.7194, 2.721), (0.719, -0.7194, -0.772), (0.719, -0.7194, 2.721), (0.719, 0.7194, -0.772), (0.719, 0.7194, 2.721)], [], [(0, 1, 3, 2), (2, 3, 7, 6), (6, 7, 5, 4), (4, 5, 1, 0), (2, 6, 4, 0), (7, 3, 1, 5)])
_uv = me_cube_292.uv_layers.new(name='UVMap')
_uv.uv.foreach_set('vector', [0.375, 0.0, 0.625, 0.0, 0.625, 0.25, 0.375, 0.25, 0.375, 0.25, 0.625, 0.25, 0.625, 0.5, 0.375, 0.5, 0.375, 0.5, 0.625, 0.5, 0.625, 0.75, 0.375, 0.75, 0.375, 0.75, 0.625, 0.75, 0.625, 1.0, 0.375, 1.0, 0.125, 0.5, 0.375, 0.5, 0.375, 0.75, 0.125, 0.75, 0.625, 0.5, 0.875, 0.5, 0.875, 0.75, 0.625, 0.75])
me_cube_292.use_remesh_fix_poles = True
me_cube_292.use_remesh_preserve_attributes = False
me_cube_292.use_mirror_vertex_groups = False
me_cube_292.update()
me_cube_288 = bpy.data.meshes.new('Cube.288')
me_cube_288.from_pydata([(-0.719, -0.7194, -0.772), (-0.719, -0.7194, 0.772), (-0.719, 0.7194, -0.772), (-0.719, 0.7194, 0.772), (0.719, -0.7194, -0.772), (0.719, -0.7194, 0.772), (0.719, 0.7194, -0.772), (0.719, 0.7194, 0.772)], [], [(0, 1, 3, 2), (2, 3, 7, 6), (6, 7, 5, 4), (4, 5, 1, 0), (2, 6, 4, 0), (7, 3, 1, 5)])
_uv = me_cube_288.uv_layers.new(name='UVMap')
_uv.uv.foreach_set('vector', [0.375, 0.0, 0.625, 0.0, 0.625, 0.25, 0.375, 0.25, 0.375, 0.25, 0.625, 0.25, 0.625, 0.5, 0.375, 0.5, 0.375, 0.5, 0.625, 0.5, 0.625, 0.75, 0.375, 0.75, 0.375, 0.75, 0.625, 0.75, 0.625, 1.0, 0.375, 1.0, 0.125, 0.5, 0.375, 0.5, 0.375, 0.75, 0.125, 0.75, 0.625, 0.5, 0.875, 0.5, 0.875, 0.75, 0.625, 0.75])
me_cube_288.use_remesh_fix_poles = True
me_cube_288.use_remesh_preserve_attributes = False
me_cube_288.use_mirror_vertex_groups = False
me_cube_288.update()
me_cube_291 = bpy.data.meshes.new('Cube.291')
me_cube_291.from_pydata([(-1.038, -0.4685, -0.494), (-1.038, -0.4685, 0.494), (-1.038, 0.4685, -0.494), (-1.038, 0.4685, 0.494), (1.038, -0.4685, -0.494), (1.038, -0.4685, 0.494), (1.038, 0.4685, -0.494), (1.038, 0.4685, 0.494)], [], [(0, 1, 3, 2), (2, 3, 7, 6), (6, 7, 5, 4), (4, 5, 1, 0), (2, 6, 4, 0), (7, 3, 1, 5)])
_uv = me_cube_291.uv_layers.new(name='UVMap')
_uv.uv.foreach_set('vector', [0.375, 0.0, 0.625, 0.0, 0.625, 0.25, 0.375, 0.25, 0.375, 0.25, 0.625, 0.25, 0.625, 0.5, 0.375, 0.5, 0.375, 0.5, 0.625, 0.5, 0.625, 0.75, 0.375, 0.75, 0.375, 0.75, 0.625, 0.75, 0.625, 1.0, 0.375, 1.0, 0.125, 0.5, 0.375, 0.5, 0.375, 0.75, 0.125, 0.75, 0.625, 0.5, 0.875, 0.5, 0.875, 0.75, 0.625, 0.75])
me_cube_291.use_remesh_fix_poles = True
me_cube_291.use_remesh_preserve_attributes = False
me_cube_291.use_mirror_vertex_groups = False
me_cube_291.update()
me_cylinder_006 = bpy.data.meshes.new('Cylinder.006')
me_cylinder_006.from_pydata([(-2.179e-05, -8.746e-05, -1.021), (-2.179e-05, -8.746e-05, 1.886), (-2.179e-05, 1.201, -1.021), (-2.179e-05, 1.201, 1.886), (0.4595, 1.109, -1.021), (0.4595, 1.109, 1.886), (0.8491, 0.8491, -1.021), (0.8491, 0.8491, 1.886), (1.109, 0.4595, -1.021), (1.109, 0.4595, 1.886), (1.201, -8.751e-05, -1.021), (1.201, -8.751e-05, 1.886), (1.109, -0.4596, -1.021), (1.109, -0.4596, 1.886), (0.8491, -0.8492, -1.021), (0.8491, -0.8492, 1.886), (0.4595, -1.11, -1.021), (0.4595, -1.11, 1.886), (-2.161e-05, -1.201, -1.021), (-2.161e-05, -1.201, 1.886), (-0.4596, -1.11, -1.021), (-0.4596, -1.11, 1.886), (-0.8492, -0.8492, -1.021), (-0.8492, -0.8492, 1.886), (-1.109, -0.4596, -1.021), (-1.109, -0.4596, 1.886), (-1.201, -8.744e-05, -1.021), (-1.201, -8.744e-05, 1.886), (-1.109, 0.4595, -1.021), (-1.109, 0.4595, 1.886), (-0.8492, 0.8491, -1.021), (-0.8492, 0.8491, 1.886), (-0.4596, 1.109, -1.021), (-0.4596, 1.109, 1.886)], [], [(0, 2, 4), (1, 5, 3), (2, 3, 5, 4), (0, 4, 6), (1, 7, 5), (4, 5, 7, 6), (0, 6, 8), (1, 9, 7), (6, 7, 9, 8), (0, 8, 10), (1, 11, 9), (8, 9, 11, 10), (0, 10, 12), (1, 13, 11), (10, 11, 13, 12), (0, 12, 14), (1, 15, 13), (12, 13, 15, 14), (0, 14, 16), (1, 17, 15), (14, 15, 17, 16), (0, 16, 18), (1, 19, 17), (16, 17, 19, 18), (0, 18, 20), (1, 21, 19), (18, 19, 21, 20), (0, 20, 22), (1, 23, 21), (20, 21, 23, 22), (0, 22, 24), (1, 25, 23), (22, 23, 25, 24), (0, 24, 26), (1, 27, 25), (24, 25, 27, 26), (0, 26, 28), (1, 29, 27), (26, 27, 29, 28), (0, 28, 30), (1, 31, 29), (28, 29, 31, 30), (0, 30, 32), (1, 33, 31), (30, 31, 33, 32), (0, 32, 2), (1, 3, 33), (32, 33, 3, 2)])
me_cylinder_006.polygons.foreach_set('use_smooth', [True] * 48)
_uv = me_cylinder_006.uv_layers.new(name='UVMap')
_uv.uv.foreach_set('vector', [0.75, 0.25, 0.75, 0.49, 0.8418, 0.4717, 0.25, 0.25, 0.3418, 0.4717, 0.25, 0.49, 1.0, 0.5, 1.0, 1.0, 0.9375, 1.0, 0.9375, 0.5, 0.75, 0.25, 0.8418, 0.4717, 0.9197, 0.4197, 0.25, 0.25, 0.4197, 0.4197, 0.3418, 0.4717, 0.9375, 0.5, 0.9375, 1.0, 0.875, 1.0, 0.875, 0.5, 0.75, 0.25, 0.9197, 0.4197, 0.9717, 0.3418, 0.25, 0.25, 0.4717, 0.3418, 0.4197, 0.4197, 0.875, 0.5, 0.875, 1.0, 0.8125, 1.0, 0.8125, 0.5, 0.75, 0.25, 0.9717, 0.3418, 0.99, 0.25, 0.25, 0.25, 0.49, 0.25, 0.4717, 0.3418, 0.8125, 0.5, 0.8125, 1.0, 0.75, 1.0, 0.75, 0.5, 0.75, 0.25, 0.99, 0.25, 0.9717, 0.1582, 0.25, 0.25, 0.4717, 0.1582, 0.49, 0.25, 0.75, 0.5, 0.75, 1.0, 0.6875, 1.0, 0.6875, 0.5, 0.75, 0.25, 0.9717, 0.1582, 0.9197, 0.08029, 0.25, 0.25, 0.4197, 0.08029, 0.4717, 0.1582, 0.6875, 0.5, 0.6875, 1.0, 0.625, 1.0, 0.625, 0.5, 0.75, 0.25, 0.9197, 0.08029, 0.8418, 0.02827, 0.25, 0.25, 0.3418, 0.02827, 0.4197, 0.08029, 0.625, 0.5, 0.625, 1.0, 0.5625, 1.0, 0.5625, 0.5, 0.75, 0.25, 0.8418, 0.02827, 0.75, 0.01, 0.25, 0.25, 0.25, 0.01, 0.3418, 0.02827, 0.5625, 0.5, 0.5625, 1.0, 0.5, 1.0, 0.5, 0.5, 0.75, 0.25, 0.75, 0.01, 0.6582, 0.02827, 0.25, 0.25, 0.1582, 0.02827, 0.25, 0.01, 0.5, 0.5, 0.5, 1.0, 0.4375, 1.0, 0.4375, 0.5, 0.75, 0.25, 0.6582, 0.02827, 0.5803, 0.08029, 0.25, 0.25, 0.08029, 0.08029, 0.1582, 0.02827, 0.4375, 0.5, 0.4375, 1.0, 0.375, 1.0, 0.375, 0.5, 0.75, 0.25, 0.5803, 0.08029, 0.5283, 0.1582, 0.25, 0.25, 0.02827, 0.1582, 0.08029, 0.08029, 0.375, 0.5, 0.375, 1.0, 0.3125, 1.0, 0.3125, 0.5, 0.75, 0.25, 0.5283, 0.1582, 0.51, 0.25, 0.25, 0.25, 0.01, 0.25, 0.02827, 0.1582, 0.3125, 0.5, 0.3125, 1.0, 0.25, 1.0, 0.25, 0.5, 0.75, 0.25, 0.51, 0.25, 0.5283, 0.3418, 0.25, 0.25, 0.02827, 0.3418, 0.01, 0.25, 0.25, 0.5, 0.25, 1.0, 0.1875, 1.0, 0.1875, 0.5, 0.75, 0.25, 0.5283, 0.3418, 0.5803, 0.4197, 0.25, 0.25, 0.08029, 0.4197, 0.02827, 0.3418, 0.1875, 0.5, 0.1875, 1.0, 0.125, 1.0, 0.125, 0.5, 0.75, 0.25, 0.5803, 0.4197, 0.6582, 0.4717, 0.25, 0.25, 0.1582, 0.4717, 0.08029, 0.4197, 0.125, 0.5, 0.125, 1.0, 0.0625, 1.0, 0.0625, 0.5, 0.75, 0.25, 0.6582, 0.4717, 0.75, 0.49, 0.25, 0.25, 0.25, 0.49, 0.1582, 0.4717, 0.0625, 0.5, 0.0625, 1.0, 0.0, 1.0, 0.0, 0.5])
me_cylinder_006.use_remesh_fix_poles = True
me_cylinder_006.use_remesh_preserve_attributes = False
me_cylinder_006.use_mirror_vertex_groups = False
me_cylinder_006.update()
me_cube_290 = bpy.data.meshes.new('Cube.290')
me_cube_290.from_pydata([(-0.719, -0.7194, -0.772), (-0.719, -0.7194, 0.772), (-0.719, 0.7194, -0.772), (-0.719, 0.7194, 0.772), (0.719, -0.7194, -0.772), (0.719, -0.7194, 0.772), (0.719, 0.7194, -0.772), (0.719, 0.7194, 0.772)], [], [(0, 1, 3, 2), (2, 3, 7, 6), (6, 7, 5, 4), (4, 5, 1, 0), (2, 6, 4, 0), (7, 3, 1, 5)])
_uv = me_cube_290.uv_layers.new(name='UVMap')
_uv.uv.foreach_set('vector', [0.375, 0.0, 0.625, 0.0, 0.625, 0.25, 0.375, 0.25, 0.375, 0.25, 0.625, 0.25, 0.625, 0.5, 0.375, 0.5, 0.375, 0.5, 0.625, 0.5, 0.625, 0.75, 0.375, 0.75, 0.375, 0.75, 0.625, 0.75, 0.625, 1.0, 0.375, 1.0, 0.125, 0.5, 0.375, 0.5, 0.375, 0.75, 0.125, 0.75, 0.625, 0.5, 0.875, 0.5, 0.875, 0.75, 0.625, 0.75])
me_cube_290.use_remesh_fix_poles = True
me_cube_290.use_remesh_preserve_attributes = False
me_cube_290.use_mirror_vertex_groups = False
me_cube_290.update()
me_cube_289 = bpy.data.meshes.new('Cube.289')
me_cube_289.from_pydata([(-0.3581, -0.7194, -0.772), (-0.3581, 1.049, -0.772), (0.719, -0.7194, -0.772), (0.719, 1.049, -0.772), (-0.3581, -0.7194, -0.5933), (-0.3581, -0.7194, -0.5864), (-0.3581, 1.049, -0.5864), (-0.3581, 1.049, -0.5933), (0.719, 1.049, -0.5864), (0.719, 1.049, -0.5933), (0.719, -0.7194, -0.5864), (0.719, -0.7194, -0.5933), (-0.3145, -0.6478, -0.5933), (-0.3145, -0.6478, -0.5864), (-0.3145, 0.9773, -0.5864), (-0.3145, 0.9773, -0.5933), (0.6754, 0.9773, -0.5864), (0.6754, 0.9773, -0.5933), (0.6754, -0.6478, -0.5864), (0.6754, -0.6478, -0.5933), (-0.3581, -0.7194, -0.4523), (-0.3581, -0.7015, -0.4091), (-0.3581, 1.049, -0.4523), (-0.3581, 1.031, -0.4091), (0.719, -0.7194, -0.4523), (0.719, -0.7015, -0.4091), (0.719, 1.049, -0.4523), (0.719, 1.031, -0.4091), (-0.3043, -0.6583, -0.3912), (-0.3581, -0.7015, -0.4091), (-0.3424, -0.6709, -0.3964), (-0.3581, 1.031, -0.4091), (-0.3043, 0.9878, -0.3912), (-0.3424, 1.0, -0.3964), (0.719, -0.7015, -0.4091), (0.6652, -0.6583, -0.3912), (0.7033, -0.6709, -0.3964), (0.6652, 0.9878, -0.3912), (0.719, 1.031, -0.4091), (0.7033, 1.0, -0.3964), (-0.4513, 0.3291, -0.4795), (-0.5103, 0.2432, -0.4843), (-0.5103, -0.01505, -0.4843), (-0.496, 0.2432, -0.4882), (-0.496, -0.01505, -0.4882), (-0.4856, 0.2432, -0.4986), (-0.4856, -0.01505, -0.4986), (-0.4817, 0.2432, -0.5128), (-0.4817, -0.01505, -0.5128), (-0.4856, 0.2432, -0.5271), (-0.4856, -0.01505, -0.5271), (-0.496, 0.2432, -0.5375), (-0.496, -0.01505, -0.5375), (-0.5103, 0.2432, -0.5414), (-0.5103, -0.01505, -0.5414), (-0.5245, 0.2432, -0.5375), (-0.5245, -0.01505, -0.5375), (-0.535, 0.2432, -0.5271), (-0.535, -0.01505, -0.5271), (-0.5388, 0.2432, -0.5128), (-0.5388, -0.01505, -0.5128), (-0.535, 0.2432, -0.4986), (-0.535, -0.01505, -0.4986), (-0.5245, 0.2432, -0.4882), (-0.5245, -0.01505, -0.4882), (-0.4513, -0.1101, -0.4744), (-0.4513, -0.1101, -0.5128), (-0.4513, -0.09091, -0.4795), (-0.4513, -0.07683, -0.4936), (-0.4513, -0.07168, -0.5128), (-0.4513, -0.07683, -0.5321), (-0.4513, -0.09091, -0.5462), (-0.4513, -0.1101, -0.5513), (-0.4513, -0.1294, -0.5462), (-0.4513, -0.1435, -0.5321), (-0.4513, -0.1486, -0.5128), (-0.4513, -0.1435, -0.4936), (-0.4513, -0.1294, -0.4795), (-0.4513, 0.3483, -0.5128), (-0.4513, 0.3483, -0.4744), (-0.4513, 0.315, -0.4936), (-0.4513, 0.3099, -0.5128), (-0.4513, 0.315, -0.5321), (-0.4513, 0.3291, -0.5462), (-0.4513, 0.3483, -0.5513), (-0.4513, 0.3676, -0.5462), (-0.4513, 0.3816, -0.5321), (-0.4513, 0.3868, -0.5128), (-0.4513, 0.3816, -0.4936), (-0.4513, 0.3676, -0.4795)], [], [(31, 33, 32, 37, 39, 38, 27, 23), (37, 32, 28, 35), (1, 3, 2, 0), (6, 22, 26, 8), (2, 11, 4, 0), (9, 7, 15, 17), (3, 9, 11, 2), (7, 4, 12, 15), (1, 7, 9, 3), (10, 5, 13, 18), (0, 4, 7, 1), (8, 10, 18, 16), (19, 18, 13, 12), (17, 16, 18, 19), (15, 14, 16, 17), (12, 13, 14, 15), (11, 9, 17, 19), (4, 11, 19, 12), (5, 6, 14, 13), (6, 8, 16, 14), (8, 26, 27, 38, 34, 25, 24, 10), (23, 27, 26, 22), (5, 20, 21, 29, 31, 23, 22, 6), (25, 21, 20, 24), (10, 24, 20, 5), (28, 32, 33, 30), (30, 33, 31, 29), (34, 38, 39, 36), (36, 39, 37, 35), (34, 36, 35, 28, 30, 29, 21, 25), (45, 47, 81, 80), (46, 44, 67, 68), (41, 42, 44, 43), (49, 51, 83, 82), (50, 48, 69, 70), (43, 44, 46, 45), (63, 41, 79, 89), (54, 52, 71, 72), (45, 46, 48, 47), (53, 55, 85, 84), (58, 56, 73, 74), (47, 48, 50, 49), (57, 59, 87, 86), (62, 60, 75, 76), (49, 50, 52, 51), (61, 63, 89, 88), (48, 46, 68, 69), (51, 52, 54, 53), (43, 45, 80, 40), (52, 50, 70, 71), (53, 54, 56, 55), (47, 49, 82, 81), (56, 54, 72, 73), (55, 56, 58, 57), (41, 43, 40, 79), (60, 58, 74, 75), (57, 58, 60, 59), (51, 53, 84, 83), (44, 42, 65, 67), (59, 60, 62, 61), (55, 57, 86, 85), (64, 62, 76, 77), (61, 62, 64, 63), (59, 61, 88, 87), (42, 64, 77, 65), (63, 64, 42, 41), (66, 67, 65), (66, 68, 67), (66, 69, 68), (66, 70, 69), (66, 71, 70), (66, 72, 71), (66, 73, 72), (66, 74, 73), (66, 75, 74), (66, 76, 75), (66, 77, 76), (66, 65, 77), (78, 79, 40), (78, 40, 80), (78, 80, 81), (78, 81, 82), (78, 82, 83), (78, 83, 84), (78, 84, 85), (78, 85, 86), (78, 86, 87), (78, 87, 88), (78, 88, 89), (78, 89, 79)])
_uv = me_cube_289.uv_layers.new(name='UVMap')
_uv.uv.foreach_set('vector', [0.875, 0.5, 0.8713, 0.5061, 0.8625, 0.5086, 0.6375, 0.5086, 0.6262, 0.5078, 0.625, 0.5, 0.625, 0.5, 0.875, 0.5, 0.6375, 0.5086, 0.8625, 0.5086, 0.8625, 0.7414, 0.6375, 0.7414, 0.125, 0.5, 0.375, 0.5, 0.375, 0.75, 0.125, 0.75, 0.5417, 0.25, 0.5965, 0.25, 0.5965, 0.5, 0.5417, 0.5, 0.375, 0.75, 0.4583, 0.75, 0.4583, 1.0, 0.375, 1.0, 0.4583, 0.5, 0.4583, 0.25, 0.4583, 0.25, 0.4583, 0.5, 0.375, 0.5, 0.4583, 0.5, 0.4583, 0.75, 0.375, 0.75, 0.4583, 0.25, 0.4583, 0.0, 0.4583, 0.0, 0.4583, 0.25, 0.375, 0.25, 0.4583, 0.25, 0.4583, 0.5, 0.375, 0.5, 0.5417, 0.75, 0.5417, 1.0, 0.5417, 1.0, 0.5417, 0.75, 0.375, 0.0, 0.4583, 0.0, 0.4583, 0.25, 0.375, 0.25, 0.5417, 0.5, 0.5417, 0.75, 0.5417, 0.75, 0.5417, 0.5, 0.4583, 0.75, 0.5417, 0.75, 0.5417, 1.0, 0.4583, 1.0, 0.4583, 0.5, 0.5417, 0.5, 0.5417, 0.75, 0.4583, 0.75, 0.4583, 0.25, 0.5417, 0.25, 0.5417, 0.5, 0.4583, 0.5, 0.4583, 0.0, 0.5417, 0.0, 0.5417, 0.25, 0.4583, 0.25, 0.4583, 0.75, 0.4583, 0.5, 0.4583, 0.5, 0.4583, 0.75, 0.4583, 1.0, 0.4583, 0.75, 0.4583, 0.75, 0.4583, 1.0, 0.5417, 0.0, 0.5417, 0.25, 0.5417, 0.25, 0.5417, 0.0, 0.5417, 0.25, 0.5417, 0.5, 0.5417, 0.5, 0.5417, 0.25, 0.5417, 0.5, 0.5965, 0.5, 0.6167, 0.5025, 0.6167, 0.5025, 0.6167, 0.7475, 0.6167, 0.7475, 0.5965, 0.75, 0.5417, 0.75, 0.625, 0.25, 0.625, 0.5, 0.5965, 0.5, 0.5965, 0.25, 0.5417, 0.0, 0.5965, 0.0, 0.6167, 0.002532, 0.6167, 0.002532, 0.6167, 0.2475, 0.6167, 0.2475, 0.5965, 0.25, 0.5417, 0.25, 0.625, 0.75, 0.625, 1.0, 0.5965, 1.0, 0.5965, 0.75, 0.5417, 0.75, 0.5965, 0.75, 0.5965, 1.0, 0.5417, 1.0, 0.8625, 0.7414, 0.8625, 0.5086, 0.875, 0.5086, 0.875, 0.7414, 0.625, 0.008645, 0.625, 0.2414, 0.6167, 0.2475, 0.6167, 0.002532, 0.6167, 0.7475, 0.6167, 0.5025, 0.6262, 0.5078, 0.6262, 0.7422, 0.6262, 0.7422, 0.6262, 0.5078, 0.6375, 0.5086, 0.6375, 0.7414, 0.625, 0.75, 0.6262, 0.7422, 0.6375, 0.7414, 0.8625, 0.7414, 0.8713, 0.7439, 0.875, 0.75, 0.875, 0.75, 0.625, 0.75, 0.8333, 0.5, 0.75, 0.5, 0.75, 0.5, 0.8333, 0.5, 0.8333, 1.0, 0.9167, 1.0, 0.9167, 1.0, 0.8333, 1.0, 1.0, 0.5, 1.0, 1.0, 0.9167, 1.0, 0.9167, 0.5, 0.6667, 0.5, 0.5833, 0.5, 0.5833, 0.5, 0.6667, 0.5, 0.6667, 1.0, 0.75, 1.0, 0.75, 1.0, 0.6667, 1.0, 0.9167, 0.5, 0.9167, 1.0, 0.8333, 1.0, 0.8333, 0.5, 0.08333, 0.5, 7.451e-08, 0.5, 7.451e-08, 0.5, 0.08333, 0.5, 0.5, 1.0, 0.5833, 1.0, 0.5833, 1.0, 0.5, 1.0, 0.8333, 0.5, 0.8333, 1.0, 0.75, 1.0, 0.75, 0.5, 0.5, 0.5, 0.4167, 0.5, 0.4167, 0.5, 0.5, 0.5, 0.3333, 1.0, 0.4167, 1.0, 0.4167, 1.0, 0.3333, 1.0, 0.75, 0.5, 0.75, 1.0, 0.6667, 1.0, 0.6667, 0.5, 0.3333, 0.5, 0.25, 0.5, 0.25, 0.5, 0.3333, 0.5, 0.1667, 1.0, 0.25, 1.0, 0.25, 1.0, 0.1667, 1.0, 0.6667, 0.5, 0.6667, 1.0, 0.5833, 1.0, 0.5833, 0.5, 0.1667, 0.5, 0.08333, 0.5, 0.08333, 0.5, 0.1667, 0.5, 0.75, 1.0, 0.8333, 1.0, 0.8333, 1.0, 0.75, 1.0, 0.5833, 0.5, 0.5833, 1.0, 0.5, 1.0, 0.5, 0.5, 0.9167, 0.5, 0.8333, 0.5, 0.8333, 0.5, 0.9167, 0.5, 0.5833, 1.0, 0.6667, 1.0, 0.6667, 1.0, 0.5833, 1.0, 0.5, 0.5, 0.5, 1.0, 0.4167, 1.0, 0.4167, 0.5, 0.75, 0.5, 0.6667, 0.5, 0.6667, 0.5, 0.75, 0.5, 0.4167, 1.0, 0.5, 1.0, 0.5, 1.0, 0.4167, 1.0, 0.4167, 0.5, 0.4167, 1.0, 0.3333, 1.0, 0.3333, 0.5, 1.0, 0.5, 0.9167, 0.5, 0.9167, 0.5, 1.0, 0.5, 0.25, 1.0, 0.3333, 1.0, 0.3333, 1.0, 0.25, 1.0, 0.3333, 0.5, 0.3333, 1.0, 0.25, 1.0, 0.25, 0.5, 0.5833, 0.5, 0.5, 0.5, 0.5, 0.5, 0.5833, 0.5, 0.9167, 1.0, 1.0, 1.0, 1.0, 1.0, 0.9167, 1.0, 0.25, 0.5, 0.25, 1.0, 0.1667, 1.0, 0.1667, 0.5, 0.4167, 0.5, 0.3333, 0.5, 0.3333, 0.5, 0.4167, 0.5, 0.08333, 1.0, 0.1667, 1.0, 0.1667, 1.0, 0.08333, 1.0, 0.1667, 0.5, 0.1667, 1.0, 0.08333, 1.0, 0.08333, 0.5, 0.25, 0.5, 0.1667, 0.5, 0.1667, 0.5, 0.25, 0.5, 7.451e-08, 1.0, 0.08333, 1.0, 0.08333, 1.0, 7.451e-08, 1.0, 0.08333, 0.5, 0.08333, 1.0, 7.451e-08, 1.0, 7.451e-08, 0.5, 0.25, 0.25, 0.37, 0.4578, 0.25, 0.49, 0.25, 0.25, 0.4578, 0.37, 0.37, 0.4578, 0.25, 0.25, 0.49, 0.25, 0.4578, 0.37, 0.25, 0.25, 0.4578, 0.13, 0.49, 0.25, 0.25, 0.25, 0.37, 0.04215, 0.4578, 0.13, 0.25, 0.25, 0.25, 0.01, 0.37, 0.04215, 0.25, 0.25, 0.13, 0.04215, 0.25, 0.01, 0.25, 0.25, 0.04215, 0.13, 0.13, 0.04215, 0.25, 0.25, 0.01, 0.25, 0.04215, 0.13, 0.25, 0.25, 0.04215, 0.37, 0.01, 0.25, 0.25, 0.25, 0.13, 0.4578, 0.04215, 0.37, 0.25, 0.25, 0.25, 0.49, 0.13, 0.4578, 0.75, 0.25, 0.75, 0.49, 0.87, 0.4578, 0.75, 0.25, 0.87, 0.4578, 0.9578, 0.37, 0.75, 0.25, 0.9578, 0.37, 0.99, 0.25, 0.75, 0.25, 0.99, 0.25, 0.9578, 0.13, 0.75, 0.25, 0.9578, 0.13, 0.87, 0.04215, 0.75, 0.25, 0.87, 0.04215, 0.75, 0.01, 0.75, 0.25, 0.75, 0.01, 0.63, 0.04215, 0.75, 0.25, 0.63, 0.04215, 0.5422, 0.13, 0.75, 0.25, 0.5422, 0.13, 0.51, 0.25, 0.75, 0.25, 0.51, 0.25, 0.5422, 0.37, 0.75, 0.25, 0.5422, 0.37, 0.63, 0.4578, 0.75, 0.25, 0.63, 0.4578, 0.75, 0.49])
me_cube_289.use_remesh_fix_poles = True
me_cube_289.use_remesh_preserve_attributes = False
me_cube_289.use_mirror_vertex_groups = False
me_cube_289.update()
me_cylinder_004 = bpy.data.meshes.new('Cylinder.004')
me_cylinder_004.from_pydata([(36.98, 18.21, -2.0), (36.98, 18.21, -1.55e-06), (36.98, 19.21, -2.0), (36.98, 19.21, -1.55e-06), (37.48, 19.07, -2.0), (37.48, 19.07, -1.55e-06), (37.84, 18.71, -2.0), (37.84, 18.71, -1.55e-06), (37.98, 18.21, -2.0), (37.98, 18.21, -1.55e-06), (37.84, 17.71, -2.0), (37.84, 17.71, -1.55e-06), (37.48, 17.34, -2.0), (37.48, 17.34, -1.55e-06), (36.98, 17.21, -2.0), (36.98, 17.21, -1.55e-06), (36.48, 17.34, -2.0), (36.48, 17.34, -1.55e-06), (36.11, 17.71, -2.0), (36.11, 17.71, -1.55e-06), (35.98, 18.21, -2.0), (35.98, 18.21, -1.55e-06), (36.11, 18.71, -2.0), (36.11, 18.71, -1.55e-06), (36.48, 19.07, -2.0), (36.48, 19.07, -1.55e-06), (-37.11, -19.18, -2.007), (-37.11, 18.75, -2.007), (-37.11, -19.18, -2.072), (-37.11, 18.75, -2.072), (-36.61, -19.18, -2.064), (-36.61, 18.75, -2.064), (-36.25, -19.18, -2.04), (-36.25, 18.75, -2.04), (-36.11, -19.18, -2.007), (-36.11, 18.75, -2.007), (-36.25, -19.18, -1.975), (-36.25, 18.75, -1.975), (-36.61, -19.18, -1.951), (-36.61, 18.75, -1.951), (-37.11, -19.18, -1.942), (-37.11, 18.75, -1.942), (-37.61, -19.18, -1.951), (-37.61, 18.75, -1.951), (-37.98, -19.18, -1.975), (-37.98, 18.75, -1.975), (-38.11, -19.18, -2.007), (-38.11, 18.75, -2.007), (-37.98, -19.18, -2.04), (-37.98, 18.75, -2.04), (-37.61, -19.18, -2.064), (-37.61, 18.75, -2.064), (36.98, -19.18, -2.007), (36.98, 18.75, -2.007), (36.98, -19.18, -2.072), (36.98, 18.75, -2.072), (37.48, -19.18, -2.064), (37.48, 18.75, -2.064), (37.84, -19.18, -2.04), (37.84, 18.75, -2.04), (37.98, -19.18, -2.007), (37.98, 18.75, -2.007), (37.84, -19.18, -1.975), (37.84, 18.75, -1.975), (37.48, -19.18, -1.951), (37.48, 18.75, -1.951), (36.98, -19.18, -1.942), (36.98, 18.75, -1.942), (36.48, -19.18, -1.951), (36.48, 18.75, -1.951), (36.11, -19.18, -1.975), (36.11, 18.75, -1.975), (35.98, -19.18, -2.007), (35.98, 18.75, -2.007), (36.11, -19.18, -2.04), (36.11, 18.75, -2.04), (36.48, -19.18, -2.064), (36.48, 18.75, -2.064), (36.98, -18.21, -2.0), (36.98, -18.21, -1.788e-06), (36.98, -17.21, -2.0), (36.98, -17.21, -1.788e-06), (37.48, -17.34, -2.0), (37.48, -17.34, -1.788e-06), (37.84, -17.71, -2.0), (37.84, -17.71, -1.788e-06), (37.98, -18.21, -2.0), (37.98, -18.21, -1.788e-06), (37.84, -18.71, -2.0), (37.84, -18.71, -1.788e-06), (37.48, -19.07, -2.0), (37.48, -19.07, -1.788e-06), (36.98, -19.21, -2.0), (36.98, -19.21, -1.788e-06), (36.48, -19.07, -2.0), (36.48, -19.07, -1.788e-06), (36.11, -18.71, -2.0), (36.11, -18.71, -1.788e-06), (35.98, -18.21, -2.0), (35.98, -18.21, -1.788e-06), (36.11, -17.71, -2.0), (36.11, -17.71, -1.788e-06), (36.48, -17.34, -2.0), (36.48, -17.34, -1.788e-06), (-36.98, 18.21, -2.0), (-36.98, 18.21, -2.563e-06), (-36.98, 19.21, -2.0), (-36.98, 19.21, -2.563e-06), (-36.48, 19.07, -2.0), (-36.48, 19.07, -2.563e-06), (-36.11, 18.71, -2.0), (-36.11, 18.71, -2.563e-06), (-35.98, 18.21, -2.0), (-35.98, 18.21, -2.563e-06), (-36.11, 17.71, -2.0), (-36.11, 17.71, -2.563e-06), (-36.48, 17.34, -2.0), (-36.48, 17.34, -2.563e-06), (-36.98, 17.21, -2.0), (-36.98, 17.21, -2.563e-06), (-37.48, 17.34, -2.0), (-37.48, 17.34, -2.563e-06), (-37.84, 17.71, -2.0), (-37.84, 17.71, -2.563e-06), (-37.98, 18.21, -2.0), (-37.98, 18.21, -2.563e-06), (-37.84, 18.71, -2.0), (-37.84, 18.71, -2.563e-06), (-37.48, 19.07, -2.0), (-37.48, 19.07, -2.563e-06), (-36.98, -18.21, -2.0), (-36.98, -18.21, -1.788e-06), (-36.98, -17.21, -2.0), (-36.98, -17.21, -1.788e-06), (-36.48, -17.34, -2.0), (-36.48, -17.34, -1.788e-06), (-36.11, -17.71, -2.0), (-36.11, -17.71, -1.788e-06), (-35.98, -18.21, -2.0), (-35.98, -18.21, -1.788e-06), (-36.11, -18.71, -2.0), (-36.11, -18.71, -1.788e-06), (-36.48, -19.07, -2.0), (-36.48, -19.07, -1.788e-06), (-36.98, -19.21, -2.0), (-36.98, -19.21, -1.788e-06), (-37.48, -19.07, -2.0), (-37.48, -19.07, -1.788e-06), (-37.84, -18.71, -2.0), (-37.84, -18.71, -1.788e-06), (-37.98, -18.21, -2.0), (-37.98, -18.21, -1.788e-06), (-37.84, -17.71, -2.0), (-37.84, -17.71, -1.788e-06), (-37.48, -17.34, -2.0), (-37.48, -17.34, -1.788e-06), (-37.98, 18.75, -2.04), (-37.98, 18.75, -2.125), (-37.98, -19.18, -2.04), (-37.98, -19.18, -2.125), (38.41, 18.75, -2.04), (38.41, 18.75, -2.125), (38.41, -19.18, -2.04), (38.41, -19.18, -2.125)], [], [(0, 2, 4), (1, 5, 3), (2, 3, 5, 4), (0, 4, 6), (1, 7, 5), (4, 5, 7, 6), (0, 6, 8), (1, 9, 7), (6, 7, 9, 8), (0, 8, 10), (1, 11, 9), (8, 9, 11, 10), (0, 10, 12), (1, 13, 11), (10, 11, 13, 12), (0, 12, 14), (1, 15, 13), (12, 13, 15, 14), (0, 14, 16), (1, 17, 15), (14, 15, 17, 16), (0, 16, 18), (1, 19, 17), (16, 17, 19, 18), (0, 18, 20), (1, 21, 19), (18, 19, 21, 20), (0, 20, 22), (1, 23, 21), (20, 21, 23, 22), (0, 22, 24), (1, 25, 23), (22, 23, 25, 24), (0, 24, 2), (1, 3, 25), (24, 25, 3, 2), (26, 28, 30), (27, 31, 29), (28, 29, 31, 30), (26, 30, 32), (27, 33, 31), (30, 31, 33, 32), (26, 32, 34), (27, 35, 33), (32, 33, 35, 34), (26, 34, 36), (27, 37, 35), (34, 35, 37, 36), (26, 36, 38), (27, 39, 37), (36, 37, 39, 38), (26, 38, 40), (27, 41, 39), (38, 39, 41, 40), (26, 40, 42), (27, 43, 41), (40, 41, 43, 42), (26, 42, 44), (27, 45, 43), (42, 43, 45, 44), (26, 44, 46), (27, 47, 45), (44, 45, 47, 46), (26, 46, 48), (27, 49, 47), (46, 47, 49, 48), (26, 48, 50), (27, 51, 49), (48, 49, 51, 50), (26, 50, 28), (27, 29, 51), (50, 51, 29, 28), (52, 54, 56), (53, 57, 55), (54, 55, 57, 56), (52, 56, 58), (53, 59, 57), (56, 57, 59, 58), (52, 58, 60), (53, 61, 59), (58, 59, 61, 60), (52, 60, 62), (53, 63, 61), (60, 61, 63, 62), (52, 62, 64), (53, 65, 63), (62, 63, 65, 64), (52, 64, 66), (53, 67, 65), (64, 65, 67, 66), (52, 66, 68), (53, 69, 67), (66, 67, 69, 68), (52, 68, 70), (53, 71, 69), (68, 69, 71, 70), (52, 70, 72), (53, 73, 71), (70, 71, 73, 72), (52, 72, 74), (53, 75, 73), (72, 73, 75, 74), (52, 74, 76), (53, 77, 75), (74, 75, 77, 76), (52, 76, 54), (53, 55, 77), (76, 77, 55, 54), (78, 80, 82), (79, 83, 81), (80, 81, 83, 82), (78, 82, 84), (79, 85, 83), (82, 83, 85, 84), (78, 84, 86), (79, 87, 85), (84, 85, 87, 86), (78, 86, 88), (79, 89, 87), (86, 87, 89, 88), (78, 88, 90), (79, 91, 89), (88, 89, 91, 90), (78, 90, 92), (79, 93, 91), (90, 91, 93, 92), (78, 92, 94), (79, 95, 93), (92, 93, 95, 94), (78, 94, 96), (79, 97, 95), (94, 95, 97, 96), (78, 96, 98), (79, 99, 97), (96, 97, 99, 98), (78, 98, 100), (79, 101, 99), (98, 99, 101, 100), (78, 100, 102), (79, 103, 101), (100, 101, 103, 102), (78, 102, 80), (79, 81, 103), (102, 103, 81, 80), (104, 106, 108), (105, 109, 107), (106, 107, 109, 108), (104, 108, 110), (105, 111, 109), (108, 109, 111, 110), (104, 110, 112), (105, 113, 111), (110, 111, 113, 112), (104, 112, 114), (105, 115, 113), (112, 113, 115, 114), (104, 114, 116), (105, 117, 115), (114, 115, 117, 116), (104, 116, 118), (105, 119, 117), (116, 117, 119, 118), (104, 118, 120), (105, 121, 119), (118, 119, 121, 120), (104, 120, 122), (105, 123, 121), (120, 121, 123, 122), (104, 122, 124), (105, 125, 123), (122, 123, 125, 124), (104, 124, 126), (105, 127, 125), (124, 125, 127, 126), (104, 126, 128), (105, 129, 127), (126, 127, 129, 128), (104, 128, 106), (105, 107, 129), (128, 129, 107, 106), (130, 132, 134), (131, 135, 133), (132, 133, 135, 134), (130, 134, 136), (131, 137, 135), (134, 135, 137, 136), (130, 136, 138), (131, 139, 137), (136, 137, 139, 138), (130, 138, 140), (131, 141, 139), (138, 139, 141, 140), (130, 140, 142), (131, 143, 141), (140, 141, 143, 142), (130, 142, 144), (131, 145, 143), (142, 143, 145, 144), (130, 144, 146), (131, 147, 145), (144, 145, 147, 146), (130, 146, 148), (131, 149, 147), (146, 147, 149, 148), (130, 148, 150), (131, 151, 149), (148, 149, 151, 150), (130, 150, 152), (131, 153, 151), (150, 151, 153, 152), (130, 152, 154), (131, 155, 153), (152, 153, 155, 154), (130, 154, 132), (131, 133, 155), (154, 155, 133, 132), (156, 157, 159, 158), (158, 159, 163, 162), (162, 163, 161, 160), (160, 161, 157, 156), (158, 162, 160, 156), (163, 159, 157, 161)])
_uv = me_cylinder_004.uv_layers.new(name='UVMap')
_uv.uv.foreach_set('vector', [0.75, 0.25, 0.75, 0.49, 0.87, 0.4578, 0.25, 0.25, 0.37, 0.4578, 0.25, 0.49, 1.0, 0.5, 1.0, 1.0, 0.9167, 1.0, 0.9167, 0.5, 0.75, 0.25, 0.87, 0.4578, 0.9578, 0.37, 0.25, 0.25, 0.4578, 0.37, 0.37, 0.4578, 0.9167, 0.5, 0.9167, 1.0, 0.8333, 1.0, 0.8333, 0.5, 0.75, 0.25, 0.9578, 0.37, 0.99, 0.25, 0.25, 0.25, 0.49, 0.25, 0.4578, 0.37, 0.8333, 0.5, 0.8333, 1.0, 0.75, 1.0, 0.75, 0.5, 0.75, 0.25, 0.99, 0.25, 0.9578, 0.13, 0.25, 0.25, 0.4578, 0.13, 0.49, 0.25, 0.75, 0.5, 0.75, 1.0, 0.6667, 1.0, 0.6667, 0.5, 0.75, 0.25, 0.9578, 0.13, 0.87, 0.04215, 0.25, 0.25, 0.37, 0.04215, 0.4578, 0.13, 0.6667, 0.5, 0.6667, 1.0, 0.5833, 1.0, 0.5833, 0.5, 0.75, 0.25, 0.87, 0.04215, 0.75, 0.01, 0.25, 0.25, 0.25, 0.01, 0.37, 0.04215, 0.5833, 0.5, 0.5833, 1.0, 0.5, 1.0, 0.5, 0.5, 0.75, 0.25, 0.75, 0.01, 0.63, 0.04215, 0.25, 0.25, 0.13, 0.04215, 0.25, 0.01, 0.5, 0.5, 0.5, 1.0, 0.4167, 1.0, 0.4167, 0.5, 0.75, 0.25, 0.63, 0.04215, 0.5422, 0.13, 0.25, 0.25, 0.04215, 0.13, 0.13, 0.04215, 0.4167, 0.5, 0.4167, 1.0, 0.3333, 1.0, 0.3333, 0.5, 0.75, 0.25, 0.5422, 0.13, 0.51, 0.25, 0.25, 0.25, 0.01, 0.25, 0.04215, 0.13, 0.3333, 0.5, 0.3333, 1.0, 0.25, 1.0, 0.25, 0.5, 0.75, 0.25, 0.51, 0.25, 0.5422, 0.37, 0.25, 0.25, 0.04215, 0.37, 0.01, 0.25, 0.25, 0.5, 0.25, 1.0, 0.1667, 1.0, 0.1667, 0.5, 0.75, 0.25, 0.5422, 0.37, 0.63, 0.4578, 0.25, 0.25, 0.13, 0.4578, 0.04215, 0.37, 0.1667, 0.5, 0.1667, 1.0, 0.08333, 1.0, 0.08333, 0.5, 0.75, 0.25, 0.63, 0.4578, 0.75, 0.49, 0.25, 0.25, 0.25, 0.49, 0.13, 0.4578, 0.08333, 0.5, 0.08333, 1.0, 7.451e-08, 1.0, 7.451e-08, 0.5, 0.75, 0.25, 0.75, 0.49, 0.87, 0.4578, 0.25, 0.25, 0.37, 0.4578, 0.25, 0.49, 1.0, 0.5, 1.0, 1.0, 0.9167, 1.0, 0.9167, 0.5, 0.75, 0.25, 0.87, 0.4578, 0.9578, 0.37, 0.25, 0.25, 0.4578, 0.37, 0.37, 0.4578, 0.9167, 0.5, 0.9167, 1.0, 0.8333, 1.0, 0.8333, 0.5, 0.75, 0.25, 0.9578, 0.37, 0.99, 0.25, 0.25, 0.25, 0.49, 0.25, 0.4578, 0.37, 0.8333, 0.5, 0.8333, 1.0, 0.75, 1.0, 0.75, 0.5, 0.75, 0.25, 0.99, 0.25, 0.9578, 0.13, 0.25, 0.25, 0.4578, 0.13, 0.49, 0.25, 0.75, 0.5, 0.75, 1.0, 0.6667, 1.0, 0.6667, 0.5, 0.75, 0.25, 0.9578, 0.13, 0.87, 0.04215, 0.25, 0.25, 0.37, 0.04215, 0.4578, 0.13, 0.6667, 0.5, 0.6667, 1.0, 0.5833, 1.0, 0.5833, 0.5, 0.75, 0.25, 0.87, 0.04215, 0.75, 0.01, 0.25, 0.25, 0.25, 0.01, 0.37, 0.04215, 0.5833, 0.5, 0.5833, 1.0, 0.5, 1.0, 0.5, 0.5, 0.75, 0.25, 0.75, 0.01, 0.63, 0.04215, 0.25, 0.25, 0.13, 0.04215, 0.25, 0.01, 0.5, 0.5, 0.5, 1.0, 0.4167, 1.0, 0.4167, 0.5, 0.75, 0.25, 0.63, 0.04215, 0.5422, 0.13, 0.25, 0.25, 0.04215, 0.13, 0.13, 0.04215, 0.4167, 0.5, 0.4167, 1.0, 0.3333, 1.0, 0.3333, 0.5, 0.75, 0.25, 0.5422, 0.13, 0.51, 0.25, 0.25, 0.25, 0.01, 0.25, 0.04215, 0.13, 0.3333, 0.5, 0.3333, 1.0, 0.25, 1.0, 0.25, 0.5, 0.75, 0.25, 0.51, 0.25, 0.5422, 0.37, 0.25, 0.25, 0.04215, 0.37, 0.01, 0.25, 0.25, 0.5, 0.25, 1.0, 0.1667, 1.0, 0.1667, 0.5, 0.75, 0.25, 0.5422, 0.37, 0.63, 0.4578, 0.25, 0.25, 0.13, 0.4578, 0.04215, 0.37, 0.1667, 0.5, 0.1667, 1.0, 0.08333, 1.0, 0.08333, 0.5, 0.75, 0.25, 0.63, 0.4578, 0.75, 0.49, 0.25, 0.25, 0.25, 0.49, 0.13, 0.4578, 0.08333, 0.5, 0.08333, 1.0, 7.451e-08, 1.0, 7.451e-08, 0.5, 0.75, 0.25, 0.75, 0.49, 0.87, 0.4578, 0.25, 0.25, 0.37, 0.4578, 0.25, 0.49, 1.0, 0.5, 1.0, 1.0, 0.9167, 1.0, 0.9167, 0.5, 0.75, 0.25, 0.87, 0.4578, 0.9578, 0.37, 0.25, 0.25, 0.4578, 0.37, 0.37, 0.4578, 0.9167, 0.5, 0.9167, 1.0, 0.8333, 1.0, 0.8333, 0.5, 0.75, 0.25, 0.9578, 0.37, 0.99, 0.25, 0.25, 0.25, 0.49, 0.25, 0.4578, 0.37, 0.8333, 0.5, 0.8333, 1.0, 0.75, 1.0, 0.75, 0.5, 0.75, 0.25, 0.99, 0.25, 0.9578, 0.13, 0.25, 0.25, 0.4578, 0.13, 0.49, 0.25, 0.75, 0.5, 0.75, 1.0, 0.6667, 1.0, 0.6667, 0.5, 0.75, 0.25, 0.9578, 0.13, 0.87, 0.04215, 0.25, 0.25, 0.37, 0.04215, 0.4578, 0.13, 0.6667, 0.5, 0.6667, 1.0, 0.5833, 1.0, 0.5833, 0.5, 0.75, 0.25, 0.87, 0.04215, 0.75, 0.01, 0.25, 0.25, 0.25, 0.01, 0.37, 0.04215, 0.5833, 0.5, 0.5833, 1.0, 0.5, 1.0, 0.5, 0.5, 0.75, 0.25, 0.75, 0.01, 0.63, 0.04215, 0.25, 0.25, 0.13, 0.04215, 0.25, 0.01, 0.5, 0.5, 0.5, 1.0, 0.4167, 1.0, 0.4167, 0.5, 0.75, 0.25, 0.63, 0.04215, 0.5422, 0.13, 0.25, 0.25, 0.04215, 0.13, 0.13, 0.04215, 0.4167, 0.5, 0.4167, 1.0, 0.3333, 1.0, 0.3333, 0.5, 0.75, 0.25, 0.5422, 0.13, 0.51, 0.25, 0.25, 0.25, 0.01, 0.25, 0.04215, 0.13, 0.3333, 0.5, 0.3333, 1.0, 0.25, 1.0, 0.25, 0.5, 0.75, 0.25, 0.51, 0.25, 0.5422, 0.37, 0.25, 0.25, 0.04215, 0.37, 0.01, 0.25, 0.25, 0.5, 0.25, 1.0, 0.1667, 1.0, 0.1667, 0.5, 0.75, 0.25, 0.5422, 0.37, 0.63, 0.4578, 0.25, 0.25, 0.13, 0.4578, 0.04215, 0.37, 0.1667, 0.5, 0.1667, 1.0, 0.08333, 1.0, 0.08333, 0.5, 0.75, 0.25, 0.63, 0.4578, 0.75, 0.49, 0.25, 0.25, 0.25, 0.49, 0.13, 0.4578, 0.08333, 0.5, 0.08333, 1.0, 7.451e-08, 1.0, 7.451e-08, 0.5, 0.75, 0.25, 0.75, 0.49, 0.87, 0.4578, 0.25, 0.25, 0.37, 0.4578, 0.25, 0.49, 1.0, 0.5, 1.0, 1.0, 0.9167, 1.0, 0.9167, 0.5, 0.75, 0.25, 0.87, 0.4578, 0.9578, 0.37, 0.25, 0.25, 0.4578, 0.37, 0.37, 0.4578, 0.9167, 0.5, 0.9167, 1.0, 0.8333, 1.0, 0.8333, 0.5, 0.75, 0.25, 0.9578, 0.37, 0.99, 0.25, 0.25, 0.25, 0.49, 0.25, 0.4578, 0.37, 0.8333, 0.5, 0.8333, 1.0, 0.75, 1.0, 0.75, 0.5, 0.75, 0.25, 0.99, 0.25, 0.9578, 0.13, 0.25, 0.25, 0.4578, 0.13, 0.49, 0.25, 0.75, 0.5, 0.75, 1.0, 0.6667, 1.0, 0.6667, 0.5, 0.75, 0.25, 0.9578, 0.13, 0.87, 0.04215, 0.25, 0.25, 0.37, 0.04215, 0.4578, 0.13, 0.6667, 0.5, 0.6667, 1.0, 0.5833, 1.0, 0.5833, 0.5, 0.75, 0.25, 0.87, 0.04215, 0.75, 0.01, 0.25, 0.25, 0.25, 0.01, 0.37, 0.04215, 0.5833, 0.5, 0.5833, 1.0, 0.5, 1.0, 0.5, 0.5, 0.75, 0.25, 0.75, 0.01, 0.63, 0.04215, 0.25, 0.25, 0.13, 0.04215, 0.25, 0.01, 0.5, 0.5, 0.5, 1.0, 0.4167, 1.0, 0.4167, 0.5, 0.75, 0.25, 0.63, 0.04215, 0.5422, 0.13, 0.25, 0.25, 0.04215, 0.13, 0.13, 0.04215, 0.4167, 0.5, 0.4167, 1.0, 0.3333, 1.0, 0.3333, 0.5, 0.75, 0.25, 0.5422, 0.13, 0.51, 0.25, 0.25, 0.25, 0.01, 0.25, 0.04215, 0.13, 0.3333, 0.5, 0.3333, 1.0, 0.25, 1.0, 0.25, 0.5, 0.75, 0.25, 0.51, 0.25, 0.5422, 0.37, 0.25, 0.25, 0.04215, 0.37, 0.01, 0.25, 0.25, 0.5, 0.25, 1.0, 0.1667, 1.0, 0.1667, 0.5, 0.75, 0.25, 0.5422, 0.37, 0.63, 0.4578, 0.25, 0.25, 0.13, 0.4578, 0.04215, 0.37, 0.1667, 0.5, 0.1667, 1.0, 0.08333, 1.0, 0.08333, 0.5, 0.75, 0.25, 0.63, 0.4578, 0.75, 0.49, 0.25, 0.25, 0.25, 0.49, 0.13, 0.4578, 0.08333, 0.5, 0.08333, 1.0, 7.451e-08, 1.0, 7.451e-08, 0.5, 0.75, 0.25, 0.75, 0.49, 0.87, 0.4578, 0.25, 0.25, 0.37, 0.4578, 0.25, 0.49, 1.0, 0.5, 1.0, 1.0, 0.9167, 1.0, 0.9167, 0.5, 0.75, 0.25, 0.87, 0.4578, 0.9578, 0.37, 0.25, 0.25, 0.4578, 0.37, 0.37, 0.4578, 0.9167, 0.5, 0.9167, 1.0, 0.8333, 1.0, 0.8333, 0.5, 0.75, 0.25, 0.9578, 0.37, 0.99, 0.25, 0.25, 0.25, 0.49, 0.25, 0.4578, 0.37, 0.8333, 0.5, 0.8333, 1.0, 0.75, 1.0, 0.75, 0.5, 0.75, 0.25, 0.99, 0.25, 0.9578, 0.13, 0.25, 0.25, 0.4578, 0.13, 0.49, 0.25, 0.75, 0.5, 0.75, 1.0, 0.6667, 1.0, 0.6667, 0.5, 0.75, 0.25, 0.9578, 0.13, 0.87, 0.04215, 0.25, 0.25, 0.37, 0.04215, 0.4578, 0.13, 0.6667, 0.5, 0.6667, 1.0, 0.5833, 1.0, 0.5833, 0.5, 0.75, 0.25, 0.87, 0.04215, 0.75, 0.01, 0.25, 0.25, 0.25, 0.01, 0.37, 0.04215, 0.5833, 0.5, 0.5833, 1.0, 0.5, 1.0, 0.5, 0.5, 0.75, 0.25, 0.75, 0.01, 0.63, 0.04215, 0.25, 0.25, 0.13, 0.04215, 0.25, 0.01, 0.5, 0.5, 0.5, 1.0, 0.4167, 1.0, 0.4167, 0.5, 0.75, 0.25, 0.63, 0.04215, 0.5422, 0.13, 0.25, 0.25, 0.04215, 0.13, 0.13, 0.04215, 0.4167, 0.5, 0.4167, 1.0, 0.3333, 1.0, 0.3333, 0.5, 0.75, 0.25, 0.5422, 0.13, 0.51, 0.25, 0.25, 0.25, 0.01, 0.25, 0.04215, 0.13, 0.3333, 0.5, 0.3333, 1.0, 0.25, 1.0, 0.25, 0.5, 0.75, 0.25, 0.51, 0.25, 0.5422, 0.37, 0.25, 0.25, 0.04215, 0.37, 0.01, 0.25, 0.25, 0.5, 0.25, 1.0, 0.1667, 1.0, 0.1667, 0.5, 0.75, 0.25, 0.5422, 0.37, 0.63, 0.4578, 0.25, 0.25, 0.13, 0.4578, 0.04215, 0.37, 0.1667, 0.5, 0.1667, 1.0, 0.08333, 1.0, 0.08333, 0.5, 0.75, 0.25, 0.63, 0.4578, 0.75, 0.49, 0.25, 0.25, 0.25, 0.49, 0.13, 0.4578, 0.08333, 0.5, 0.08333, 1.0, 7.451e-08, 1.0, 7.451e-08, 0.5, 0.75, 0.25, 0.75, 0.49, 0.87, 0.4578, 0.25, 0.25, 0.37, 0.4578, 0.25, 0.49, 1.0, 0.5, 1.0, 1.0, 0.9167, 1.0, 0.9167, 0.5, 0.75, 0.25, 0.87, 0.4578, 0.9578, 0.37, 0.25, 0.25, 0.4578, 0.37, 0.37, 0.4578, 0.9167, 0.5, 0.9167, 1.0, 0.8333, 1.0, 0.8333, 0.5, 0.75, 0.25, 0.9578, 0.37, 0.99, 0.25, 0.25, 0.25, 0.49, 0.25, 0.4578, 0.37, 0.8333, 0.5, 0.8333, 1.0, 0.75, 1.0, 0.75, 0.5, 0.75, 0.25, 0.99, 0.25, 0.9578, 0.13, 0.25, 0.25, 0.4578, 0.13, 0.49, 0.25, 0.75, 0.5, 0.75, 1.0, 0.6667, 1.0, 0.6667, 0.5, 0.75, 0.25, 0.9578, 0.13, 0.87, 0.04215, 0.25, 0.25, 0.37, 0.04215, 0.4578, 0.13, 0.6667, 0.5, 0.6667, 1.0, 0.5833, 1.0, 0.5833, 0.5, 0.75, 0.25, 0.87, 0.04215, 0.75, 0.01, 0.25, 0.25, 0.25, 0.01, 0.37, 0.04215, 0.5833, 0.5, 0.5833, 1.0, 0.5, 1.0, 0.5, 0.5, 0.75, 0.25, 0.75, 0.01, 0.63, 0.04215, 0.25, 0.25, 0.13, 0.04215, 0.25, 0.01, 0.5, 0.5, 0.5, 1.0, 0.4167, 1.0, 0.4167, 0.5, 0.75, 0.25, 0.63, 0.04215, 0.5422, 0.13, 0.25, 0.25, 0.04215, 0.13, 0.13, 0.04215, 0.4167, 0.5, 0.4167, 1.0, 0.3333, 1.0, 0.3333, 0.5, 0.75, 0.25, 0.5422, 0.13, 0.51, 0.25, 0.25, 0.25, 0.01, 0.25, 0.04215, 0.13, 0.3333, 0.5, 0.3333, 1.0, 0.25, 1.0, 0.25, 0.5, 0.75, 0.25, 0.51, 0.25, 0.5422, 0.37, 0.25, 0.25, 0.04215, 0.37, 0.01, 0.25, 0.25, 0.5, 0.25, 1.0, 0.1667, 1.0, 0.1667, 0.5, 0.75, 0.25, 0.5422, 0.37, 0.63, 0.4578, 0.25, 0.25, 0.13, 0.4578, 0.04215, 0.37, 0.1667, 0.5, 0.1667, 1.0, 0.08333, 1.0, 0.08333, 0.5, 0.75, 0.25, 0.63, 0.4578, 0.75, 0.49, 0.25, 0.25, 0.25, 0.49, 0.13, 0.4578, 0.08333, 0.5, 0.08333, 1.0, 7.451e-08, 1.0, 7.451e-08, 0.5, 0.375, 0.0, 0.625, 0.0, 0.625, 0.25, 0.375, 0.25, 0.375, 0.25, 0.625, 0.25, 0.625, 0.5, 0.375, 0.5, 0.375, 0.5, 0.625, 0.5, 0.625, 0.75, 0.375, 0.75, 0.375, 0.75, 0.625, 0.75, 0.625, 1.0, 0.375, 1.0, 0.125, 0.5, 0.375, 0.5, 0.375, 0.75, 0.125, 0.75, 0.625, 0.5, 0.875, 0.5, 0.875, 0.75, 0.625, 0.75])
me_cylinder_004.use_remesh_fix_poles = True
me_cylinder_004.use_remesh_preserve_attributes = False
me_cylinder_004.use_mirror_vertex_groups = False
me_cylinder_004.update()

# ---- objects
ob_container = bpy.data.objects.new('Container', me_cube_287)
ob_conveyorbelt = bpy.data.objects.new('ConveyorBelt', me_cylinder_005)
ob_highcrate = bpy.data.objects.new('HighCrate', me_cube_292)
ob_largecrate = bpy.data.objects.new('LargeCrate', me_cube_288)
ob_longcrate = bpy.data.objects.new('LongCrate', me_cube_291)
ob_pillar = bpy.data.objects.new('Pillar', me_cylinder_006)
ob_smallcrate = bpy.data.objects.new('SmallCrate', me_cube_290)
ob_suitcase = bpy.data.objects.new('Suitcase', me_cube_289)
ob_table = bpy.data.objects.new('Table', me_cylinder_004)

# ---- transforms, parenting, visibility, modifiers, constraints
ob_container.location = (9.435, -2.685, -8.664)
ob_container.scale = (1.2, 3.03, 1.295)
ob_container.lineart.crease_threshold = 0.0
ob_conveyorbelt.location = (15.4, -1.81, -9.954)
ob_conveyorbelt.rotation_euler = (3.142, -0.0, 3.142)
ob_conveyorbelt.scale = (1.0, 1.0, 0.4921)
ob_conveyorbelt.lineart.crease_threshold = 0.0
ob_highcrate.location = (11.2, -4.052, -9.675)
ob_highcrate.scale = (0.3675, 0.3675, 0.3675)
ob_highcrate.lineart.crease_threshold = 0.0
ob_largecrate.location = (11.66, -0.3744, -9.166)
ob_largecrate.lineart.crease_threshold = 0.0
ob_longcrate.location = (11.97, -3.166, -9.465)
ob_longcrate.lineart.crease_threshold = 0.0
ob_pillar.location = (11.17, -4.867, -8.938)
ob_pillar.scale = (0.06535, 0.06535, 1.0)
ob_pillar.lineart.crease_threshold = 0.0
_m = ob_pillar.modifiers.new('Auto Smooth', 'NODES')
_m.node_group = ng_auto_smooth
_gi = [s.identifier for s in ng_auto_smooth.interface.items_tree if s.item_type == 'SOCKET' and s.in_out == 'INPUT']
_m[_gi[1]] = 0.5236  # Angle
ob_smallcrate.location = (11.84, -4.052, -9.675)
ob_smallcrate.scale = (0.3675, 0.3675, 0.3675)
ob_smallcrate.lineart.crease_threshold = 0.0
ob_suitcase.location = (12.59, -4.052, -9.675)
ob_suitcase.rotation_euler = (0.0, -0.0, 1.571)
ob_suitcase.scale = (0.3675, 0.3675, 0.3675)
ob_suitcase.lineart.crease_threshold = 0.0
ob_table.location = (12.36, -1.809, -9.954)
ob_table.rotation_euler = (3.142, -0.0, 0.0)
ob_table.scale = (0.03725, 0.03725, 0.2811)
ob_table.lineart.crease_threshold = 0.0

# ---- collection membership
col_collection.objects.link(ob_container)
col_collection.objects.link(ob_conveyorbelt)
col_collection.objects.link(ob_highcrate)
col_collection.objects.link(ob_largecrate)
col_collection.objects.link(ob_longcrate)
col_collection.objects.link(ob_pillar)
col_collection.objects.link(ob_smallcrate)
col_collection.objects.link(ob_suitcase)
col_collection.objects.link(ob_table)

# ---- scene / render settings (as saved in the file)
scene.frame_start = 1; scene.frame_end = 250; scene.frame_set(1)
scene.render.engine = 'BLENDER_EEVEE_NEXT'
scene.cycles.use_denoising = False
scene.cycles.samples = 128
scene.cycles.sampling_pattern = 'TABULATED_SOBOL'
scene.cycles.use_adaptive_sampling = False
scene.cycles.use_light_tree = False
scene.eevee.gi_diffuse_bounces = 4
scene.eevee.gi_cubemap_resolution = '2048'
scene.eevee.taa_samples = 64
scene.eevee.use_gtao = True
scene.eevee.use_raytracing = True
scene.view_settings.view_transform = 'Filmic'
bpy.context.view_layer.update()

# ---- added for rendering (the .blend has no active camera and no usable light): camera, sun
cam_auto = bpy.data.cameras.new('AutoCamera')
cam_auto.lens = 50.0
cam_auto.sensor_width = 36.0
cam_auto.clip_end = 1000.0
ob_auto_camera = bpy.data.objects.new('AutoCamera', cam_auto)
scene.collection.objects.link(ob_auto_camera)
ob_auto_camera.location = (20.9076, -13.593, -1.23388)
ob_auto_camera.rotation_euler = (1.09748, -7.21219e-08, 0.694738)
scene.camera = ob_auto_camera
light_auto_sun = bpy.data.lights.new('AutoSun', 'SUN')
light_auto_sun.energy = 3.0
light_auto_sun.angle = 0.0523599
ob_auto_sun = bpy.data.objects.new('AutoSun', light_auto_sun)
scene.collection.objects.link(ob_auto_sun)
ob_auto_sun.rotation_euler = (0.872665, 0.174533, 0.523599)
bpy.context.view_layer.update()
